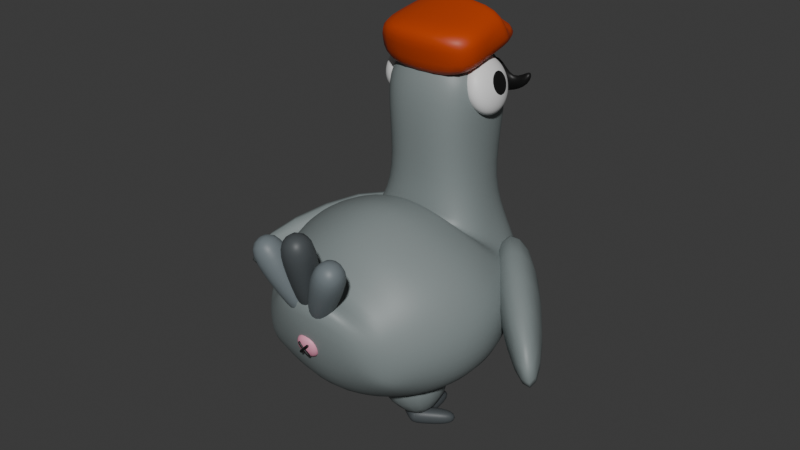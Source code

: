 # Source: kierownik_aprobata.blend  (saved by Blender 4.0.36; exported with 4.5.12 LTS)
import bpy
from mathutils import Matrix  # noqa: F401  (used for matrix-valued properties, if any)

bpy.ops.wm.read_factory_settings(use_empty=True)
scene = bpy.context.scene
scene.name = 'Scene'

# ---- collections
col_collection = bpy.data.collections.new('Collection'); scene.collection.children.link(col_collection)

# ---- materials (node trees are filled in below, after node groups)
mat_material_006 = bpy.data.materials.new('Material.006')
mat_material_006.use_transparent_shadow = False
mat_material_003 = bpy.data.materials.new('Material.003')
mat_material_003.use_transparent_shadow = False
mat_material_001 = bpy.data.materials.new('Material.001')
mat_material_001.use_transparent_shadow = False
mat_material_002 = bpy.data.materials.new('Material.002')
mat_material_002.use_transparent_shadow = False
mat_material_004 = bpy.data.materials.new('Material.004')
mat_material_004.use_transparent_shadow = False
mat_material_005 = bpy.data.materials.new('Material.005')
mat_material_005.use_transparent_shadow = False
mat_material_007 = bpy.data.materials.new('Material.007')
mat_material_007.use_transparent_shadow = False
mat_material = bpy.data.materials.new('Material')
mat_material.use_transparent_shadow = False
mat_material_008 = bpy.data.materials.new('Material.008')
mat_material_008.use_transparent_shadow = False
mat_material_009 = bpy.data.materials.new('Material.009')
mat_material_009.use_transparent_shadow = False
mat_material_010 = bpy.data.materials.new('Material.010')
mat_material_010.use_transparent_shadow = False
mat_material_011 = bpy.data.materials.new('Material.011')
mat_material_011.use_transparent_shadow = False
mat_material_012 = bpy.data.materials.new('Material.012')
mat_material_012.use_transparent_shadow = False
mat_material_013 = bpy.data.materials.new('Material.013')
mat_material_013.use_transparent_shadow = False
mat_material_014 = bpy.data.materials.new('Material.014')
mat_material_014.use_transparent_shadow = False

# ---- material node trees
mat_material_006.use_nodes = True; mat_material_006.node_tree.nodes.clear()
_N = mat_material_006.node_tree.nodes; _L = mat_material_006.node_tree.links
n0 = _N.new('ShaderNodeBsdfPrincipled'); n0.name = 'Principled BSDF'; n0.location = (10, 300)
n0.inputs[0].default_value = (0.06222, 0.113, 0.2355, 1.0)
n0.inputs[3].default_value = 1.45
n1 = _N.new('ShaderNodeOutputMaterial'); n1.name = 'Material Output'; n1.location = (300, 300)
_L.new(n0.outputs[0], n1.inputs[0])
n1.is_active_output = True
mat_material_003.use_nodes = True; mat_material_003.node_tree.nodes.clear()
_N = mat_material_003.node_tree.nodes; _L = mat_material_003.node_tree.links
n0 = _N.new('ShaderNodeBsdfPrincipled'); n0.name = 'Principled BSDF'; n0.location = (10, 300)
n0.inputs[0].default_value = (0.2217, 0.2585, 0.2585, 1.0)
n0.inputs[3].default_value = 1.45
n1 = _N.new('ShaderNodeOutputMaterial'); n1.name = 'Material Output'; n1.location = (300, 300)
_L.new(n0.outputs[0], n1.inputs[0])
n1.is_active_output = True
mat_material_001.use_nodes = True; mat_material_001.node_tree.nodes.clear()
_N = mat_material_001.node_tree.nodes; _L = mat_material_001.node_tree.links
n0 = _N.new('ShaderNodeBsdfPrincipled'); n0.name = 'Principled BSDF'; n0.location = (10, 300)
n0.inputs[3].default_value = 1.45
n1 = _N.new('ShaderNodeOutputMaterial'); n1.name = 'Material Output'; n1.location = (300, 300)
_L.new(n0.outputs[0], n1.inputs[0])
n1.is_active_output = True
mat_material_002.use_nodes = True; mat_material_002.node_tree.nodes.clear()
_N = mat_material_002.node_tree.nodes; _L = mat_material_002.node_tree.links
n0 = _N.new('ShaderNodeBsdfPrincipled'); n0.name = 'Principled BSDF'; n0.location = (10, 300)
n0.inputs[0].default_value = (0.00788, 0.00788, 0.00788, 1.0)
n0.inputs[3].default_value = 1.45
n1 = _N.new('ShaderNodeOutputMaterial'); n1.name = 'Material Output'; n1.location = (300, 300)
_L.new(n0.outputs[0], n1.inputs[0])
n1.is_active_output = True
mat_material_004.use_nodes = True; mat_material_004.node_tree.nodes.clear()
_N = mat_material_004.node_tree.nodes; _L = mat_material_004.node_tree.links
n0 = _N.new('ShaderNodeBsdfPrincipled'); n0.name = 'Principled BSDF'; n0.location = (10, 300)
n0.inputs[0].default_value = (0.06954, 0.07988, 0.08561, 1.0)
n0.inputs[3].default_value = 1.45
n1 = _N.new('ShaderNodeOutputMaterial'); n1.name = 'Material Output'; n1.location = (300, 300)
_L.new(n0.outputs[0], n1.inputs[0])
n1.is_active_output = True
mat_material_005.use_nodes = True; mat_material_005.node_tree.nodes.clear()
_N = mat_material_005.node_tree.nodes; _L = mat_material_005.node_tree.links
n0 = _N.new('ShaderNodeBsdfPrincipled'); n0.name = 'Principled BSDF'; n0.location = (10, 300)
n0.inputs[0].default_value = (0.1635, 0.1942, 0.2088, 1.0)
n0.inputs[3].default_value = 1.45
n1 = _N.new('ShaderNodeOutputMaterial'); n1.name = 'Material Output'; n1.location = (300, 300)
_L.new(n0.outputs[0], n1.inputs[0])
n1.is_active_output = True
mat_material_007.use_nodes = True; mat_material_007.node_tree.nodes.clear()
_N = mat_material_007.node_tree.nodes; _L = mat_material_007.node_tree.links
n0 = _N.new('ShaderNodeBsdfPrincipled'); n0.name = 'Principled BSDF'; n0.location = (10, 300)
n0.inputs[0].default_value = (0.8057, 0.3209, 0.4517, 1.0)
n0.inputs[3].default_value = 1.45
n1 = _N.new('ShaderNodeOutputMaterial'); n1.name = 'Material Output'; n1.location = (300, 300)
_L.new(n0.outputs[0], n1.inputs[0])
n1.is_active_output = True
mat_material.use_nodes = True; mat_material.node_tree.nodes.clear()
_N = mat_material.node_tree.nodes; _L = mat_material.node_tree.links
n0 = _N.new('ShaderNodeBsdfPrincipled'); n0.name = 'Principled BSDF'; n0.location = (10, 300)
n0.inputs[0].default_value = (0.497, 0.04817, 0.0009105, 1.0)
n0.inputs[3].default_value = 1.45
n1 = _N.new('ShaderNodeOutputMaterial'); n1.name = 'Material Output'; n1.location = (300, 300)
_L.new(n0.outputs[0], n1.inputs[0])
n1.is_active_output = True
mat_material_008.use_nodes = True; mat_material_008.node_tree.nodes.clear()
_N = mat_material_008.node_tree.nodes; _L = mat_material_008.node_tree.links
n0 = _N.new('ShaderNodeBsdfPrincipled'); n0.name = 'Principled BSDF'; n0.location = (10, 300)
n0.inputs[0].default_value = (0.06222, 0.113, 0.2355, 1.0)
n0.inputs[3].default_value = 1.45
n1 = _N.new('ShaderNodeOutputMaterial'); n1.name = 'Material Output'; n1.location = (300, 300)
_L.new(n0.outputs[0], n1.inputs[0])
n1.is_active_output = True
mat_material_009.use_nodes = True; mat_material_009.node_tree.nodes.clear()
_N = mat_material_009.node_tree.nodes; _L = mat_material_009.node_tree.links
n0 = _N.new('ShaderNodeBsdfPrincipled'); n0.name = 'Principled BSDF'; n0.location = (10, 300)
n0.inputs[0].default_value = (0.2217, 0.2585, 0.2585, 1.0)
n0.inputs[3].default_value = 1.45
n1 = _N.new('ShaderNodeOutputMaterial'); n1.name = 'Material Output'; n1.location = (300, 300)
_L.new(n0.outputs[0], n1.inputs[0])
n1.is_active_output = True
mat_material_010.use_nodes = True; mat_material_010.node_tree.nodes.clear()
_N = mat_material_010.node_tree.nodes; _L = mat_material_010.node_tree.links
n0 = _N.new('ShaderNodeBsdfPrincipled'); n0.name = 'Principled BSDF'; n0.location = (10, 300)
n0.inputs[3].default_value = 1.45
n1 = _N.new('ShaderNodeOutputMaterial'); n1.name = 'Material Output'; n1.location = (300, 300)
_L.new(n0.outputs[0], n1.inputs[0])
n1.is_active_output = True
mat_material_011.use_nodes = True; mat_material_011.node_tree.nodes.clear()
_N = mat_material_011.node_tree.nodes; _L = mat_material_011.node_tree.links
n0 = _N.new('ShaderNodeBsdfPrincipled'); n0.name = 'Principled BSDF'; n0.location = (10, 300)
n0.inputs[0].default_value = (0.00788, 0.00788, 0.00788, 1.0)
n0.inputs[3].default_value = 1.45
n1 = _N.new('ShaderNodeOutputMaterial'); n1.name = 'Material Output'; n1.location = (300, 300)
_L.new(n0.outputs[0], n1.inputs[0])
n1.is_active_output = True
mat_material_012.use_nodes = True; mat_material_012.node_tree.nodes.clear()
_N = mat_material_012.node_tree.nodes; _L = mat_material_012.node_tree.links
n0 = _N.new('ShaderNodeBsdfPrincipled'); n0.name = 'Principled BSDF'; n0.location = (10, 300)
n0.inputs[0].default_value = (0.06954, 0.07988, 0.08561, 1.0)
n0.inputs[3].default_value = 1.45
n1 = _N.new('ShaderNodeOutputMaterial'); n1.name = 'Material Output'; n1.location = (300, 300)
_L.new(n0.outputs[0], n1.inputs[0])
n1.is_active_output = True
mat_material_013.use_nodes = True; mat_material_013.node_tree.nodes.clear()
_N = mat_material_013.node_tree.nodes; _L = mat_material_013.node_tree.links
n0 = _N.new('ShaderNodeBsdfPrincipled'); n0.name = 'Principled BSDF'; n0.location = (10, 300)
n0.inputs[0].default_value = (0.1635, 0.1942, 0.2088, 1.0)
n0.inputs[3].default_value = 1.45
n1 = _N.new('ShaderNodeOutputMaterial'); n1.name = 'Material Output'; n1.location = (300, 300)
_L.new(n0.outputs[0], n1.inputs[0])
n1.is_active_output = True
mat_material_014.use_nodes = True; mat_material_014.node_tree.nodes.clear()
_N = mat_material_014.node_tree.nodes; _L = mat_material_014.node_tree.links
n0 = _N.new('ShaderNodeBsdfPrincipled'); n0.name = 'Principled BSDF'; n0.location = (10, 300)
n0.inputs[0].default_value = (0.8057, 0.3209, 0.4517, 1.0)
n0.inputs[3].default_value = 1.45
n1 = _N.new('ShaderNodeOutputMaterial'); n1.name = 'Material Output'; n1.location = (300, 300)
_L.new(n0.outputs[0], n1.inputs[0])
n1.is_active_output = True

# ---- world
world_world = bpy.data.worlds.new('World'); scene.world = world_world
world_world.use_nodes = True; world_world.node_tree.nodes.clear()
_N = world_world.node_tree.nodes; _L = world_world.node_tree.links
n0 = _N.new('ShaderNodeOutputWorld'); n0.name = 'World Output'; n0.location = (300, 300)
n1 = _N.new('ShaderNodeBackground'); n1.name = 'Background'; n1.location = (10, 300)
n1.inputs[0].default_value = (0.05088, 0.05088, 0.05088, 1.0)
_L.new(n1.outputs[0], n0.inputs[0])
n0.is_active_output = True
world_world.color = (0.05088, 0.05088, 0.05088)
world_world.use_sun_shadow = False
world_world.sun_shadow_jitter_overblur = 0.0

# ---- meshes
me_cube_001 = bpy.data.meshes.new('Cube.001')
me_cube_001.from_pydata([(-1.209, -0.194, 0.4766), (-1.218, -0.3018, 0.8369), (-0.442, 0.958, 0.5591), (-0.4625, 0.7092, 1.39), (-1.073, -0.3084, 0.4457), (-1.082, -0.4163, 0.806), (-0.1271, 0.6939, 0.4878), (-0.1477, 0.4451, 1.319), (0.253, 0.2341, 1.414), (0.2942, 0.2282, 2.053), (0.2407, 0.6119, 1.35), (0.2684, 0.6439, 2.031), (0.4308, 0.7068, 0.8704), (0.4919, 0.2021, 1.128), (0.6394, -0.2927, 0.463), (0.5943, -0.3573, 1.035), (0.4336, -0.6734, 0.5405), (0.3971, -0.6602, 0.9123), (-0.01207, 0.6639, 1.326), (-0.006555, 0.7002, 2.038), (-0.006598, 0.1354, 1.448), (-0.006555, 0.1516, 2.193), (-0.006555, 0.7596, 0.5961), (-0.006555, 0.09901, 1.342), (-0.006555, -0.3144, 0.1343), (-0.006555, -0.2986, 1.402), (0.004951, -0.8268, 0.5845), (-0.006555, -0.7013, 1.04), (0.6321, -0.03536, 1.091), (0.6542, 0.1918, 0.5313), (-0.006555, 0.2875, 0.1247), (-0.006555, -0.05839, 1.407), (0.1787, 0.695, 2.118), (0.2817, 0.6611, 1.817), (0.2852, 0.4238, 1.383), (0.3133, 0.4367, 2.098), (0.283, 0.207, 1.842), (0.1445, 0.1496, 1.435), (0.5335, 0.3946, 0.9465), (0.2896, 0.115, 1.263), (0.3206, 0.7098, 1.059), (0.3634, 0.206, 1.127), (0.7093, -0.3277, 0.7493), (0.3326, -0.3424, 1.253), (0.5733, 0.1009, 1.109), (0.6836, -0.0453, 0.482), (0.4326, -0.6906, 0.7235), (0.2289, -0.6907, 0.983), (0.4947, -0.538, 0.9831), (0.5149, -0.5176, 0.5067), (0.1262, 0.6556, 1.343), (0.1774, 0.1701, 2.148), (0.2244, 0.7725, 0.7174), (0.3768, -0.2918, 0.2681), (0.2739, -0.7809, 0.611), (-0.03417, -0.5806, 0.2719), (-0.006555, -0.5037, 1.293), (0.01647, -0.9068, 1.151), (-0.006555, -0.01665, 0.1199), (-0.006555, 0.1039, 1.211), (-0.006555, -0.1569, 1.428), (-0.006555, 0.4234, 2.318), (-0.006555, 0.7775, 0.918), (-0.006555, 0.08728, 1.885), (-0.006555, 0.7719, 1.84), (0.642, -0.1873, 1.068), (0.548, 0.5362, 0.7355), (-0.006555, 0.6284, 0.351), (-0.006555, 0.02981, 1.378), (0.358, -0.07141, 1.287), (0.7407, 0.07527, 0.8175), (0.3754, 0.2778, 0.2756), (0.1601, 0.7592, 1.826), (0.3245, 0.4347, 1.831), (0.1679, 0.7814, 0.9811), (0.3955, 0.3968, 1.037), (0.5934, -0.5348, 0.7296), (0.4, -0.01533, 0.2718), (0.7625, -0.1207, 0.7786), (0.2245, -0.8743, 1.135), (0.2945, -0.5423, 0.3568), (0.2759, -0.528, 1.171), (0.2127, 0.1198, 1.181), (0.3607, -0.1922, 1.284), (0.1755, 0.4317, 2.264), (0.1612, 0.1053, 1.866), (0.3312, 0.03542, 1.278), (0.647, 0.2557, 0.8694), (0.3006, 0.6298, 0.4955), (-0.2662, 0.2341, 1.414), (-0.3073, 0.2282, 2.053), (-0.2539, 0.6119, 1.35), (-0.2815, 0.6439, 2.031), (-0.4439, 0.7068, 0.8704), (-0.505, 0.2021, 1.128), (-0.6525, -0.2927, 0.463), (-0.6074, -0.3573, 1.035), (-0.4467, -0.6734, 0.5405), (-0.4102, -0.6602, 0.9123), (-0.6452, -0.03536, 1.091), (-0.6673, 0.1918, 0.5313), (-0.1918, 0.695, 2.118), (-0.2948, 0.6611, 1.817), (-0.2984, 0.4238, 1.383), (-0.3264, 0.4367, 2.098), (-0.2961, 0.207, 1.842), (-0.1577, 0.1496, 1.435), (-0.5466, 0.3946, 0.9465), (-0.3027, 0.115, 1.263), (-0.3337, 0.7098, 1.059), (-0.3765, 0.206, 1.127), (-0.7224, -0.3277, 0.7493), (-0.3457, -0.3424, 1.253), (-0.5864, 0.1009, 1.109), (-0.6967, -0.0453, 0.482), (-0.4458, -0.6906, 0.7235), (-0.242, -0.6907, 0.983), (-0.5078, -0.538, 0.9831), (-0.5556, -0.5291, 0.4807), (-0.1448, 0.6921, 1.327), (-0.1905, 0.1701, 2.148), (-0.2375, 0.7725, 0.7174), (-0.3899, -0.2918, 0.2681), (-0.264, -0.7809, 0.611), (-0.6551, -0.1873, 1.068), (-0.5611, 0.5362, 0.7355), (-0.3711, -0.07141, 1.287), (-0.7538, 0.07527, 0.8175), (-0.3885, 0.2778, 0.2756), (-0.1732, 0.7592, 1.826), (-0.3376, 0.4347, 1.831), (-0.181, 0.7814, 0.9811), (-0.4086, 0.3968, 1.037), (-0.6065, -0.5348, 0.7296), (-0.4132, -0.01533, 0.2718), (-0.7756, -0.1207, 0.7786), (-0.1916, -0.8743, 1.135), (-0.3628, -0.5423, 0.3568), (-0.289, -0.528, 1.171), (-0.2259, 0.1198, 1.181), (-0.3738, -0.1922, 1.284), (-0.1886, 0.4317, 2.264), (-0.1743, 0.1053, 1.866), (-0.3443, 0.03542, 1.278), (-0.6601, 0.2557, 0.8694), (-0.3137, 0.6298, 0.4955), (0.3184, 0.5766, 2.027), (0.3594, 0.5093, 2.0), (0.3412, 0.5617, 1.964), (0.3121, 0.5945, 1.935), (0.2763, 0.6028, 1.916), (0.2394, 0.5853, 1.911), (0.2069, 0.5446, 1.92), (0.1839, 0.487, 1.941), (0.371, 0.4838, 1.975), (0.3627, 0.5146, 1.918), (0.3401, 0.533, 1.875), (0.3066, 0.5362, 1.851), (0.2674, 0.5238, 1.85), (0.2283, 0.4975, 1.873), (0.1955, 0.4615, 1.916), (0.3787, 0.4478, 1.965), (0.3769, 0.448, 1.901), (0.3587, 0.446, 1.852), (0.3267, 0.4421, 1.826), (0.286, 0.4368, 1.828), (0.2426, 0.4309, 1.856), (0.2032, 0.4255, 1.907), (0.3804, 0.4108, 1.974), (0.3801, 0.3798, 1.917), (0.3629, 0.3568, 1.873), (0.3313, 0.3455, 1.849), (0.2902, 0.3476, 1.849), (0.2458, 0.3627, 1.872), (0.2049, 0.3885, 1.915), (0.3758, 0.3829, 1.999), (0.3715, 0.3281, 1.963), (0.3516, 0.2893, 1.933), (0.3191, 0.2725, 1.914), (0.2789, 0.2801, 1.909), (0.2372, 0.311, 1.918), (0.2003, 0.3606, 1.94), (0.3659, 0.3714, 2.032), (0.3533, 0.3069, 2.025), (0.3279, 0.2616, 2.015), (0.2934, 0.2425, 2.002), (0.2552, 0.2524, 1.99), (0.219, 0.2898, 1.98), (0.1904, 0.3491, 1.974), (0.3535, 0.3795, 2.066), (0.3305, 0.3219, 2.088), (0.298, 0.2812, 2.097), (0.2611, 0.2636, 2.091), (0.2253, 0.2719, 2.072), (0.1962, 0.3048, 2.043), (0.1781, 0.3572, 2.008), (0.3637, 0.4453, 2.035), (0.342, 0.405, 2.092), (0.3091, 0.3689, 2.134), (0.27, 0.3427, 2.157), (0.2308, 0.3302, 2.157), (0.1974, 0.3334, 2.133), (0.1748, 0.3518, 2.089), (0.1665, 0.3826, 2.033), (0.1737, 0.4212, 1.972), (0.3342, 0.441, 2.101), (0.2948, 0.4355, 2.152), (0.2514, 0.4297, 2.18), (0.2107, 0.4244, 2.181), (0.1787, 0.4204, 2.155), (0.1605, 0.4184, 2.107), (0.1588, 0.4187, 2.042), (0.3325, 0.4779, 2.092), (0.2916, 0.5038, 2.135), (0.2472, 0.5189, 2.158), (0.2061, 0.5209, 2.158), (0.1745, 0.5096, 2.134), (0.1573, 0.4867, 2.09), (0.157, 0.4556, 2.034), (0.3372, 0.5059, 2.067), (0.3002, 0.5554, 2.09), (0.2585, 0.5864, 2.099), (0.2183, 0.594, 2.094), (0.1858, 0.5771, 2.075), (0.1659, 0.5384, 2.045), (0.1617, 0.4836, 2.009), (0.347, 0.5174, 2.034), (0.2822, 0.6141, 2.017), (0.244, 0.6239, 2.005), (0.2095, 0.6048, 1.993), (0.1841, 0.5595, 1.982), (0.1715, 0.4951, 1.975), (-0.3275, 0.5794, 2.022), (-0.3709, 0.5138, 1.993), (-0.348, 0.5644, 1.957), (-0.3149, 0.595, 1.929), (-0.2768, 0.601, 1.911), (-0.2395, 0.5814, 1.908), (-0.2085, 0.5393, 1.919), (-0.1887, 0.4811, 1.943), (-0.3825, 0.4885, 1.967), (-0.3694, 0.5176, 1.91), (-0.3429, 0.5339, 1.866), (-0.3071, 0.5349, 1.844), (-0.2674, 0.5203, 1.846), (-0.2299, 0.4926, 1.872), (-0.2003, 0.4558, 1.918), (-0.3915, 0.4527, 1.958), (-0.386, 0.4516, 1.892), (-0.3646, 0.4476, 1.844), (-0.3306, 0.4415, 1.819), (-0.2891, 0.4341, 1.823), (-0.2465, 0.4265, 1.854), (-0.2092, 0.42, 1.908), (-0.3954, 0.4162, 1.968), (-0.3933, 0.384, 1.91), (-0.3741, 0.3593, 1.867), (-0.3409, 0.3459, 1.844), (-0.2987, 0.3458, 1.846), (-0.2538, 0.3589, 1.872), (-0.2132, 0.3834, 1.918), (-0.3933, 0.3885, 1.994), (-0.3894, 0.333, 1.958), (-0.369, 0.2926, 1.929), (-0.3354, 0.2737, 1.912), (-0.2935, 0.2791, 1.909), (-0.2499, 0.3079, 1.92), (-0.2111, 0.3558, 1.944), (-0.3857, 0.3773, 2.029), (-0.3752, 0.3121, 2.023), (-0.3506, 0.2654, 2.015), (-0.3154, 0.2443, 2.004), (-0.2751, 0.2519, 1.994), (-0.2358, 0.2871, 1.985), (-0.2034, 0.3446, 1.979), (-0.3746, 0.3854, 2.064), (-0.3547, 0.3271, 2.088), (-0.3238, 0.285, 2.1), (-0.2864, 0.2655, 2.096), (-0.2483, 0.2715, 2.079), (-0.2153, 0.3021, 2.05), (-0.1923, 0.3527, 2.014), (-0.3802, 0.4509, 2.031), (-0.363, 0.4107, 2.09), (-0.3333, 0.3739, 2.136), (-0.2958, 0.3461, 2.162), (-0.2561, 0.3316, 2.164), (-0.2203, 0.3326, 2.141), (-0.1939, 0.3488, 2.098), (-0.1807, 0.378, 2.04), (-0.183, 0.4155, 1.977), (-0.354, 0.4464, 2.099), (-0.3167, 0.4399, 2.153), (-0.2741, 0.4324, 2.184), (-0.2327, 0.425, 2.188), (-0.1987, 0.4188, 2.164), (-0.1773, 0.4149, 2.115), (-0.1718, 0.4137, 2.049), (-0.35, 0.483, 2.09), (-0.3094, 0.5075, 2.136), (-0.2646, 0.5207, 2.161), (-0.2223, 0.5206, 2.163), (-0.1891, 0.5071, 2.141), (-0.17, 0.4825, 2.097), (-0.1678, 0.4503, 2.04), (-0.3522, 0.5106, 2.064), (-0.3134, 0.5585, 2.088), (-0.2697, 0.5874, 2.099), (-0.2279, 0.5927, 2.096), (-0.1942, 0.5738, 2.078), (-0.1739, 0.5335, 2.05), (-0.1699, 0.4779, 2.014), (-0.3598, 0.5219, 2.028), (-0.2881, 0.6146, 2.014), (-0.2478, 0.6222, 2.003), (-0.2127, 0.601, 1.993), (-0.188, 0.5543, 1.984), (-0.1776, 0.4892, 1.979), (-0.1705, 0.5798, 1.815), (-0.1705, 0.5798, 2.15), (-0.06822, 0.9149, 1.917), (-0.06822, 0.9149, 2.047), (0.1645, 0.5798, 1.815), (0.1645, 0.5798, 2.15), (0.06222, 0.9149, 1.917), (0.06222, 0.9149, 2.047), (-0.05885, -0.823, 0.9286), (-0.0987, -0.9252, 1.2), (-0.05885, -0.706, 0.955), (-0.0987, -0.7305, 1.244), (0.06111, -0.823, 0.9286), (0.101, -0.9252, 1.2), (0.06111, -0.706, 0.955), (0.101, -0.7305, 1.244), (-0.1121, -0.9999, 1.47), (-0.1121, -0.779, 1.52), (0.1144, -0.779, 1.52), (0.1144, -0.9999, 1.47), (-0.02813, -0.823, 0.9191), (0.05787, -0.9252, 1.179), (-0.01627, -0.706, 0.9427), (0.0776, -0.7305, 1.219), (0.0791, -0.823, 0.8653), (0.2364, -0.9252, 1.09), (0.09095, -0.706, 0.889), (0.2561, -0.7305, 1.129), (0.1669, -0.9999, 1.427), (0.1892, -0.779, 1.471), (0.3917, -0.779, 1.37), (0.3693, -0.9999, 1.325), (0.03765, -0.823, 0.9191), (-0.04835, -0.9252, 1.179), (0.02579, -0.706, 0.9427), (-0.06809, -0.7305, 1.219), (-0.06958, -0.823, 0.8653), (-0.2268, -0.9252, 1.09), (-0.08143, -0.706, 0.889), (-0.2466, -0.7305, 1.129), (-0.1573, -0.9999, 1.427), (-0.1797, -0.779, 1.471), (-0.3822, -0.779, 1.37), (-0.3598, -0.9999, 1.325), (-0.6049, -0.5221, 0.5448), (-0.6034, 0.2588, 0.5545), (-0.3963, -0.2278, 0.008462), (-0.3959, -0.02543, 0.01098), (0.1667, -0.5221, 0.4237), (0.1682, 0.2588, 0.4334), (-0.1963, -0.2278, -0.02293), (-0.1959, -0.02543, -0.02041), (-0.2723, -0.2271, 0.0401), (-0.2116, -0.1362, 0.07176), (-0.3667, -0.1636, 0.03879), (-0.3061, -0.07274, 0.07045), (-0.2536, -0.2015, -0.06917), (-0.1929, -0.1106, -0.0375), (-0.348, -0.1381, -0.07048), (-0.2873, -0.04716, -0.03881), (-0.4738, 0.03279, 0.05731), (-0.5251, -0.04409, 0.03053), (-0.5093, -0.02246, -0.06189), (-0.458, 0.05442, -0.03511), (-0.3367, -0.194, -0.05624), (-0.3367, -0.194, 0.05753), (-0.3367, -0.08025, -0.05624), (-0.3367, -0.08025, 0.05753), (-0.2229, -0.194, -0.05624), (-0.2229, -0.194, 0.05753), (-0.2229, -0.08025, -0.05624), (-0.2229, -0.08025, 0.05753), (-0.3279, 0.1834, 0.04876), (-0.3279, 0.1834, -0.04747), (-0.2317, 0.1834, -0.04747), (-0.2317, 0.1834, 0.04876), (-0.3583, -0.1194, -0.05624), (-0.3583, -0.1194, 0.05753), (-0.2621, -0.05867, -0.05624), (-0.2621, -0.05867, 0.05753), (-0.2976, -0.2156, -0.05624), (-0.2976, -0.2156, 0.05753), (-0.2014, -0.1549, -0.05624), (-0.2014, -0.1549, 0.05753), (-0.08973, 0.03968, 0.04876), (-0.08973, 0.03968, -0.04747), (-0.03839, -0.0417, -0.04747), (-0.03839, -0.0417, 0.04876), (0.2429, -0.2271, 0.0401), (0.3035, -0.1362, 0.07176), (0.1485, -0.1636, 0.03879), (0.2091, -0.07274, 0.07045), (0.2616, -0.2015, -0.06917), (0.3223, -0.1106, -0.0375), (0.1672, -0.1381, -0.07048), (0.2278, -0.04716, -0.03881), (0.04139, 0.03279, 0.05731), (-0.009914, -0.04409, 0.03053), (0.005908, -0.02246, -0.06189), (0.05721, 0.05442, -0.03511), (0.1785, -0.194, -0.05624), (0.1785, -0.194, 0.05753), (0.1785, -0.08025, -0.05624), (0.1785, -0.08025, 0.05753), (0.2922, -0.194, -0.05624), (0.2922, -0.194, 0.05753), (0.2922, -0.08025, -0.05624), (0.2922, -0.08025, 0.05753), (0.1872, 0.1834, 0.04876), (0.1872, 0.1834, -0.04747), (0.2835, 0.1834, -0.04747), (0.2835, 0.1834, 0.04876), (0.1569, -0.1194, -0.05624), (0.1569, -0.1194, 0.05753), (0.2531, -0.05867, -0.05624), (0.2531, -0.05867, 0.05753), (0.2176, -0.2156, -0.05624), (0.2176, -0.2156, 0.05753), (0.3138, -0.1549, -0.05624), (0.3138, -0.1549, 0.05753), (0.4254, 0.03968, 0.04876), (0.4254, 0.03968, -0.04747), (0.4768, -0.0417, -0.04747), (0.4768, -0.0417, 0.04876), (-0.2152, -0.5221, 0.4017), (-0.2172, 0.2588, 0.4113), (0.1699, -0.2278, -0.02602), (0.1694, -0.02543, -0.02353), (0.5493, -0.5221, 0.5616), (0.5473, 0.2588, 0.5712), (0.368, -0.2278, 0.01542), (0.3675, -0.02543, 0.01792), (-0.04156, -0.8608, 0.7785), (-0.02747, -0.8621, 0.7914), (-0.04156, -0.8424, 0.7804), (-0.02747, -0.8438, 0.7933), (0.03108, -0.8523, 0.7001), (0.04517, -0.8537, 0.713), (0.03108, -0.834, 0.7021), (0.04517, -0.8354, 0.715), (0.01655, -0.8399, 0.7173), (0.002027, -0.8415, 0.733), (-0.0125, -0.8432, 0.7486), (-0.02703, -0.8449, 0.7643), (-0.01294, -0.8463, 0.7772), (0.00159, -0.8446, 0.7615), (0.01612, -0.8429, 0.7459), (0.03064, -0.8412, 0.7302), (-0.02703, -0.8633, 0.7623), (-0.0125, -0.8616, 0.7467), (0.002027, -0.8599, 0.731), (0.01655, -0.8582, 0.7153), (0.03064, -0.8596, 0.7282), (0.01612, -0.8613, 0.7439), (0.00159, -0.863, 0.7596), (-0.01294, -0.8647, 0.7752), (0.04517, -0.8585, 0.7787), (0.03108, -0.8599, 0.7916), (0.04517, -0.8402, 0.7807), (0.03108, -0.8416, 0.7936), (-0.02747, -0.8501, 0.7003), (-0.04156, -0.8515, 0.7132), (-0.02747, -0.8317, 0.7023), (-0.04156, -0.8331, 0.7152), (-0.01294, -0.8399, 0.7173), (0.00159, -0.8415, 0.733), (0.01612, -0.8432, 0.7486), (0.03064, -0.8449, 0.7643), (0.01655, -0.8463, 0.7772), (0.002027, -0.8446, 0.7615), (-0.0125, -0.8429, 0.7459), (-0.02703, -0.8412, 0.7302), (0.03064, -0.8633, 0.7623), (0.01612, -0.8616, 0.7467), (0.00159, -0.8599, 0.731), (-0.01294, -0.8582, 0.7153), (-0.02703, -0.8596, 0.7282), (-0.0125, -0.8613, 0.7439), (0.002027, -0.863, 0.7596), (0.01655, -0.8647, 0.7752), (-0.08794, -0.8343, 0.6553), (-0.08794, -0.88, 0.8285), (-0.08794, -0.7466, 0.6785), (-0.08794, -0.7923, 0.8516), (0.09112, -0.8343, 0.6553), (0.09112, -0.88, 0.8285), (0.09112, -0.7466, 0.6785), (0.09112, -0.7923, 0.8516), (1.223, -0.194, 0.4766), (1.232, -0.3018, 0.8369), (0.4559, 0.958, 0.5591), (0.4764, 0.7092, 1.39), (1.087, -0.3084, 0.4457), (1.095, -0.4163, 0.806), (0.1411, 0.6939, 0.4878), (0.1616, 0.4451, 1.319), (-0.1404, 0.6355, 1.995), (-0.1404, 0.6355, 2.111), (-0.1404, 0.7492, 1.995), (-0.1404, 0.7492, 2.111), (0.1252, 0.6355, 1.995), (0.1252, 0.6355, 2.111), (0.1252, 0.7492, 1.995), (0.1252, 0.7492, 2.111), (-0.007578, 0.7597, 2.026), (-0.007578, 0.7597, 2.162), (-0.007578, 0.625, 2.026), (-0.007578, 0.625, 2.162), (0.1144, -0.9999, 1.47), (-0.1168, -0.9999, 1.47)], [], [(0, 1, 3, 2), (2, 3, 7, 6), (6, 7, 5, 4), (4, 5, 1, 0), (2, 6, 4, 0), (7, 3, 1, 5), (18, 64, 72, 50), (64, 19, 32, 72), (72, 32, 11, 33), (50, 72, 33, 10), (10, 33, 73, 34), (33, 11, 35, 73), (73, 35, 9, 36), (34, 73, 36, 8), (18, 50, 74, 62), (50, 10, 40, 74), (74, 40, 12, 52), (62, 74, 52, 22), (10, 34, 75, 40), (34, 8, 41, 75), (75, 41, 13, 38), (40, 75, 38, 12), (14, 42, 76, 49), (42, 15, 48, 76), (76, 48, 17, 46), (49, 76, 46, 16), (30, 71, 77, 58), (71, 29, 45, 77), (77, 45, 14, 53), (58, 77, 53, 24), (29, 70, 78, 45), (70, 28, 65, 78), (78, 65, 15, 42), (45, 78, 42, 14), (26, 54, 79, 57), (54, 16, 46, 79), (79, 46, 17, 47), (57, 79, 47, 27), (24, 53, 80, 55), (53, 14, 49, 80), (80, 49, 16, 54), (55, 80, 54, 26), (15, 43, 81, 48), (43, 25, 56, 81), (81, 56, 27, 47), (48, 81, 47, 17), (8, 37, 82, 41), (37, 20, 59, 82), (82, 59, 23, 39), (41, 82, 39, 13), (28, 69, 83, 65), (69, 31, 60, 83), (83, 60, 25, 43), (65, 83, 43, 15), (11, 32, 84, 35), (32, 19, 61, 84), (84, 61, 21, 51), (35, 84, 51, 9), (8, 36, 85, 37), (36, 9, 51, 85), (85, 51, 21, 63), (37, 85, 63, 20), (13, 39, 86, 44), (39, 23, 68, 86), (86, 68, 31, 69), (44, 86, 69, 28), (12, 38, 87, 66), (38, 13, 44, 87), (87, 44, 28, 70), (66, 87, 70, 29), (22, 52, 88, 67), (52, 12, 66, 88), (88, 66, 29, 71), (67, 88, 71, 30), (18, 119, 129, 64), (64, 129, 101, 19), (129, 102, 92, 101), (119, 91, 102, 129), (91, 103, 130, 102), (102, 130, 104, 92), (130, 105, 90, 104), (103, 89, 105, 130), (18, 62, 131, 119), (119, 131, 109, 91), (131, 121, 93, 109), (62, 22, 121, 131), (91, 109, 132, 103), (103, 132, 110, 89), (132, 107, 94, 110), (109, 93, 107, 132), (95, 118, 133, 111), (111, 133, 117, 96), (133, 115, 98, 117), (118, 97, 115, 133), (30, 58, 134, 128), (128, 134, 114, 100), (134, 122, 95, 114), (58, 24, 122, 134), (100, 114, 135, 127), (127, 135, 124, 99), (135, 111, 96, 124), (114, 95, 111, 135), (26, 57, 136, 123), (123, 136, 115, 97), (136, 116, 98, 115), (57, 27, 116, 136), (24, 55, 137, 122), (122, 137, 118, 95), (137, 123, 97, 118), (55, 26, 123, 137), (96, 117, 138, 112), (112, 138, 56, 25), (138, 116, 27, 56), (117, 98, 116, 138), (89, 110, 139, 106), (106, 139, 59, 20), (139, 108, 23, 59), (110, 94, 108, 139), (99, 124, 140, 126), (126, 140, 60, 31), (140, 112, 25, 60), (124, 96, 112, 140), (92, 104, 141, 101), (101, 141, 61, 19), (141, 120, 21, 61), (104, 90, 120, 141), (89, 106, 142, 105), (105, 142, 120, 90), (142, 63, 21, 120), (106, 20, 63, 142), (94, 113, 143, 108), (108, 143, 68, 23), (143, 126, 31, 68), (113, 99, 126, 143), (93, 125, 144, 107), (107, 144, 113, 94), (144, 127, 99, 113), (125, 100, 127, 144), (22, 67, 145, 121), (121, 145, 125, 93), (145, 128, 100, 125), (67, 30, 128, 145), (228, 227, 149, 150), (146, 226, 147, 148), (231, 230, 152, 153), (229, 228, 150, 151), (227, 146, 148, 149), (226, 196, 147), (204, 231, 153), (230, 229, 151, 152), (153, 152, 159, 160), (151, 150, 157, 158), (149, 148, 155, 156), (147, 196, 154), (204, 153, 160), (152, 151, 158, 159), (150, 149, 156, 157), (148, 147, 154, 155), (154, 196, 161), (204, 160, 167), (159, 158, 165, 166), (157, 156, 163, 164), (155, 154, 161, 162), (160, 159, 166, 167), (158, 157, 164, 165), (156, 155, 162, 163), (166, 165, 172, 173), (164, 163, 170, 171), (162, 161, 168, 169), (167, 166, 173, 174), (165, 164, 171, 172), (163, 162, 169, 170), (161, 196, 168), (204, 167, 174), (174, 173, 180, 181), (172, 171, 178, 179), (170, 169, 176, 177), (168, 196, 175), (204, 174, 181), (173, 172, 179, 180), (171, 170, 177, 178), (169, 168, 175, 176), (179, 178, 185, 186), (177, 176, 183, 184), (175, 196, 182), (204, 181, 188), (180, 179, 186, 187), (178, 177, 184, 185), (176, 175, 182, 183), (181, 180, 187, 188), (204, 188, 195), (187, 186, 193, 194), (185, 184, 191, 192), (183, 182, 189, 190), (188, 187, 194, 195), (186, 185, 192, 193), (184, 183, 190, 191), (182, 196, 189), (192, 191, 199, 200), (190, 189, 197, 198), (195, 194, 202, 203), (193, 192, 200, 201), (191, 190, 198, 199), (189, 196, 197), (204, 195, 203), (194, 193, 201, 202), (203, 202, 210, 211), (201, 200, 208, 209), (199, 198, 206, 207), (197, 196, 205), (204, 203, 211), (202, 201, 209, 210), (200, 199, 207, 208), (198, 197, 205, 206), (207, 206, 213, 214), (205, 196, 212), (204, 211, 218), (210, 209, 216, 217), (208, 207, 214, 215), (206, 205, 212, 213), (211, 210, 217, 218), (209, 208, 215, 216), (204, 218, 225), (217, 216, 223, 224), (215, 214, 221, 222), (213, 212, 219, 220), (218, 217, 224, 225), (216, 215, 222, 223), (214, 213, 220, 221), (212, 196, 219), (220, 219, 226, 146), (225, 224, 230, 231), (223, 222, 228, 229), (221, 220, 146, 227), (219, 196, 226), (204, 225, 231), (224, 223, 229, 230), (222, 221, 227, 228), (314, 313, 235, 236), (232, 312, 233, 234), (317, 316, 238, 239), (315, 314, 236, 237), (313, 232, 234, 235), (312, 282, 233), (290, 317, 239), (316, 315, 237, 238), (239, 238, 245, 246), (237, 236, 243, 244), (235, 234, 241, 242), (233, 282, 240), (290, 239, 246), (238, 237, 244, 245), (236, 235, 242, 243), (234, 233, 240, 241), (240, 282, 247), (290, 246, 253), (245, 244, 251, 252), (243, 242, 249, 250), (241, 240, 247, 248), (246, 245, 252, 253), (244, 243, 250, 251), (242, 241, 248, 249), (252, 251, 258, 259), (250, 249, 256, 257), (248, 247, 254, 255), (253, 252, 259, 260), (251, 250, 257, 258), (249, 248, 255, 256), (247, 282, 254), (290, 253, 260), (260, 259, 266, 267), (258, 257, 264, 265), (256, 255, 262, 263), (254, 282, 261), (290, 260, 267), (259, 258, 265, 266), (257, 256, 263, 264), (255, 254, 261, 262), (265, 264, 271, 272), (263, 262, 269, 270), (261, 282, 268), (290, 267, 274), (266, 265, 272, 273), (264, 263, 270, 271), (262, 261, 268, 269), (267, 266, 273, 274), (290, 274, 281), (273, 272, 279, 280), (271, 270, 277, 278), (269, 268, 275, 276), (274, 273, 280, 281), (272, 271, 278, 279), (270, 269, 276, 277), (268, 282, 275), (278, 277, 285, 286), (276, 275, 283, 284), (281, 280, 288, 289), (279, 278, 286, 287), (277, 276, 284, 285), (275, 282, 283), (290, 281, 289), (280, 279, 287, 288), (289, 288, 296, 297), (287, 286, 294, 295), (285, 284, 292, 293), (283, 282, 291), (290, 289, 297), (288, 287, 295, 296), (286, 285, 293, 294), (284, 283, 291, 292), (293, 292, 299, 300), (291, 282, 298), (290, 297, 304), (296, 295, 302, 303), (294, 293, 300, 301), (292, 291, 298, 299), (297, 296, 303, 304), (295, 294, 301, 302), (290, 304, 311), (303, 302, 309, 310), (301, 300, 307, 308), (299, 298, 305, 306), (304, 303, 310, 311), (302, 301, 308, 309), (300, 299, 306, 307), (298, 282, 305), (306, 305, 312, 232), (311, 310, 316, 317), (309, 308, 314, 315), (307, 306, 232, 313), (305, 282, 312), (290, 311, 317), (310, 309, 315, 316), (308, 307, 313, 314), (318, 319, 321, 320), (320, 321, 325, 324), (324, 325, 323, 322), (322, 323, 319, 318), (320, 324, 322, 318), (325, 321, 319, 323), (326, 327, 329, 328), (328, 329, 333, 332), (332, 333, 331, 330), (330, 331, 327, 326), (328, 332, 330, 326), (329, 327, 334, 335), (336, 335, 334, 337), (327, 331, 337, 334), (333, 329, 335, 336), (331, 333, 336, 337), (338, 339, 341, 340), (340, 341, 345, 344), (344, 345, 343, 342), (342, 343, 339, 338), (340, 344, 342, 338), (341, 339, 346, 347), (348, 347, 346, 349), (339, 343, 349, 346), (345, 341, 347, 348), (343, 345, 348, 349), (350, 351, 353, 352), (352, 353, 357, 356), (356, 357, 355, 354), (354, 355, 351, 350), (352, 356, 354, 350), (353, 351, 358, 359), (360, 359, 358, 361), (351, 355, 361, 358), (357, 353, 359, 360), (355, 357, 360, 361), (362, 363, 365, 364), (364, 365, 369, 368), (368, 369, 367, 366), (366, 367, 363, 362), (364, 368, 366, 362), (369, 365, 363, 367), (370, 371, 373, 372), (373, 377, 381, 378), (376, 377, 375, 374), (374, 375, 371, 370), (372, 376, 374, 370), (377, 373, 371, 375), (379, 378, 381, 380), (372, 373, 378, 379), (377, 376, 380, 381), (376, 372, 379, 380), (382, 383, 385, 384), (385, 389, 393, 390), (388, 389, 387, 386), (386, 387, 383, 382), (384, 388, 386, 382), (389, 385, 383, 387), (391, 390, 393, 392), (384, 385, 390, 391), (389, 388, 392, 393), (388, 384, 391, 392), (394, 395, 397, 396), (397, 401, 405, 402), (400, 401, 399, 398), (398, 399, 395, 394), (396, 400, 398, 394), (401, 397, 395, 399), (403, 402, 405, 404), (396, 397, 402, 403), (401, 400, 404, 405), (400, 396, 403, 404), (406, 407, 409, 408), (409, 413, 417, 414), (412, 413, 411, 410), (410, 411, 407, 406), (408, 412, 410, 406), (413, 409, 407, 411), (415, 414, 417, 416), (408, 409, 414, 415), (413, 412, 416, 417), (412, 408, 415, 416), (418, 419, 421, 420), (421, 425, 429, 426), (424, 425, 423, 422), (422, 423, 419, 418), (420, 424, 422, 418), (425, 421, 419, 423), (427, 426, 429, 428), (420, 421, 426, 427), (425, 424, 428, 429), (424, 420, 427, 428), (430, 431, 433, 432), (433, 437, 441, 438), (436, 437, 435, 434), (434, 435, 431, 430), (432, 436, 434, 430), (437, 433, 431, 435), (439, 438, 441, 440), (432, 433, 438, 439), (437, 436, 440, 441), (436, 432, 439, 440), (442, 443, 445, 444), (444, 445, 449, 448), (448, 449, 447, 446), (446, 447, 443, 442), (444, 448, 446, 442), (449, 445, 443, 447), (450, 451, 453, 452), (458, 465, 457, 456), (456, 457, 455, 454), (466, 473, 451, 450), (458, 456, 454, 469), (462, 453, 451, 473), (457, 465, 470, 455), (465, 464, 471, 470), (464, 463, 472, 471), (463, 462, 473, 472), (452, 461, 466, 450), (461, 460, 467, 466), (460, 459, 468, 467), (459, 458, 469, 468), (454, 455, 470, 469), (469, 470, 471, 468), (468, 471, 472, 467), (467, 472, 473, 466), (452, 453, 462, 461), (461, 462, 463, 460), (460, 463, 464, 459), (459, 464, 465, 458), (474, 475, 477, 476), (482, 489, 481, 480), (480, 481, 479, 478), (490, 497, 475, 474), (482, 480, 478, 493), (486, 477, 475, 497), (481, 489, 494, 479), (489, 488, 495, 494), (488, 487, 496, 495), (487, 486, 497, 496), (476, 485, 490, 474), (485, 484, 491, 490), (484, 483, 492, 491), (483, 482, 493, 492), (478, 479, 494, 493), (493, 494, 495, 492), (492, 495, 496, 491), (491, 496, 497, 490), (476, 477, 486, 485), (485, 486, 487, 484), (484, 487, 488, 483), (483, 488, 489, 482), (498, 499, 501, 500), (500, 501, 505, 504), (504, 505, 503, 502), (502, 503, 499, 498), (500, 504, 502, 498), (505, 501, 499, 503), (506, 507, 509, 508), (508, 509, 513, 512), (512, 513, 511, 510), (510, 511, 507, 506), (508, 512, 510, 506), (513, 509, 507, 511), (514, 515, 517, 516), (522, 523, 521, 520), (520, 521, 519, 518), (524, 525, 515, 514), (522, 520, 518, 524), (523, 517, 515, 525), (521, 523, 525, 519), (516, 522, 524, 514), (518, 519, 525, 524), (516, 517, 523, 522)])
me_cube_001.polygons.foreach_set('use_smooth', [True] * 508)
me_cube_001.polygons.foreach_set('material_index', [1, 1, 1, 1, 1, 1, 1, 1, 1, 1, 1, 1, 1, 1, 1, 1, 1, 1, 1, 1, 1, 1, 1, 1, 1, 1, 1, 1, 1, 1, 1, 1, 1, 1, 1, 1, 1, 1, 1, 1, 1, 1, 1, 1, 1, 1, 1, 1, 1, 1, 1, 1, 1, 1, 1, 1, 1, 1, 1, 1, 1, 1, 1, 1, 1, 1, 1, 1, 1, 1, 1, 1, 1, 1, 1, 1, 1, 1, 1, 1, 1, 1, 1, 1, 1, 1, 1, 1, 1, 1, 1, 1, 1, 1, 1, 1, 1, 1, 1, 1, 1, 1, 1, 1, 1, 1, 1, 1, 1, 1, 1, 1, 1, 1, 1, 1, 1, 1, 1, 1, 1, 1, 1, 1, 1, 1, 1, 1, 1, 1, 1, 1, 1, 1, 1, 1, 1, 1, 1, 1, 1, 1, 2, 2, 2, 2, 2, 3, 2, 2, 2, 2, 2, 3, 2, 2, 2, 2, 3, 2, 2, 2, 2, 2, 2, 2, 2, 2, 2, 2, 2, 2, 3, 2, 2, 2, 2, 3, 2, 2, 2, 2, 2, 2, 3, 2, 2, 2, 2, 2, 2, 2, 2, 2, 2, 2, 2, 3, 2, 2, 2, 2, 2, 3, 2, 2, 2, 2, 2, 3, 2, 2, 2, 2, 2, 3, 2, 2, 2, 2, 2, 2, 2, 2, 2, 2, 2, 2, 2, 3, 2, 2, 2, 2, 3, 2, 2, 2, 2, 2, 2, 2, 2, 3, 2, 2, 2, 2, 2, 3, 2, 2, 2, 2, 3, 2, 2, 2, 2, 2, 2, 2, 2, 2, 2, 2, 2, 2, 3, 2, 2, 2, 2, 3, 2, 2, 2, 2, 2, 2, 3, 2, 2, 2, 2, 2, 2, 2, 2, 2, 2, 2, 2, 3, 2, 2, 2, 2, 2, 3, 2, 2, 2, 2, 2, 3, 2, 2, 2, 2, 2, 3, 2, 2, 2, 2, 2, 2, 2, 2, 2, 2, 2, 2, 2, 3, 2, 2, 2, 2, 3, 2, 2, 2, 4, 4, 4, 4, 4, 4, 4, 4, 4, 4, 4, 4, 4, 4, 4, 4, 5, 5, 5, 5, 5, 5, 5, 5, 5, 5, 5, 5, 5, 5, 5, 5, 5, 5, 5, 5, 1, 1, 1, 1, 1, 1, 4, 4, 4, 4, 4, 4, 4, 4, 4, 4, 4, 4, 4, 4, 4, 4, 4, 4, 4, 4, 4, 4, 4, 4, 4, 4, 4, 4, 4, 4, 4, 4, 4, 4, 4, 4, 4, 4, 4, 4, 4, 4, 4, 4, 4, 4, 4, 4, 4, 4, 4, 4, 4, 4, 4, 4, 4, 4, 4, 4, 1, 1, 1, 1, 1, 1, 3, 3, 3, 3, 3, 3, 3, 3, 3, 3, 3, 3, 3, 3, 3, 3, 3, 3, 3, 3, 3, 3, 3, 3, 3, 3, 3, 3, 3, 3, 3, 3, 3, 3, 3, 3, 3, 3, 3, 3, 3, 3, 3, 3, 6, 6, 6, 6, 6, 6, 1, 1, 1, 1, 1, 1, 9, 9, 9, 9, 9, 9, 9, 9, 9, 9])
_uv = me_cube_001.uv_layers.new(name='UVMap')
_uv.uv.foreach_set('vector', [0.375, 0.0, 0.625, 0.0, 0.625, 0.25, 0.375, 0.25, 0.375, 0.25, 0.625, 0.25, 0.625, 0.5, 0.375, 0.5, 0.375, 0.5, 0.625, 0.5, 0.625, 0.75, 0.375, 0.75, 0.375, 0.75, 0.625, 0.75, 0.625, 1.0, 0.375, 1.0, 0.125, 0.5, 0.375, 0.5, 0.375, 0.75, 0.125, 0.75, 0.625, 0.5, 0.875, 0.5, 0.875, 0.75, 0.625, 0.75, 0.375, 0.375, 0.5, 0.375, 0.5043, 0.4397, 0.4132, 0.4401, 0.5, 0.375, 0.625, 0.375, 0.625, 0.4375, 0.5043, 0.4397, 0.5043, 0.4397, 0.625, 0.4375, 0.625, 0.5, 0.5048, 0.5191, 0.4132, 0.4401, 0.5043, 0.4397, 0.5048, 0.5191, 0.4167, 0.5208, 0.4167, 0.5208, 0.5048, 0.5191, 0.5035, 0.625, 0.4167, 0.625, 0.5048, 0.5191, 0.625, 0.5, 0.6076, 0.625, 0.5035, 0.625, 0.5035, 0.625, 0.6076, 0.625, 0.625, 0.75, 0.5048, 0.7309, 0.4167, 0.625, 0.5035, 0.625, 0.5048, 0.7309, 0.4167, 0.7292, 0.375, 0.375, 0.4132, 0.4401, 0.3793, 0.4401, 0.375, 0.375, 0.4132, 0.4401, 0.4167, 0.5208, 0.3802, 0.5208, 0.3793, 0.4401, 0.3793, 0.4401, 0.3802, 0.5208, 0.375, 0.5208, 0.375, 0.4401, 0.375, 0.375, 0.3793, 0.4401, 0.375, 0.4401, 0.375, 0.375, 0.4167, 0.5208, 0.4167, 0.625, 0.3802, 0.625, 0.3802, 0.5208, 0.4167, 0.625, 0.4167, 0.7292, 0.3802, 0.7292, 0.3802, 0.625, 0.3802, 0.625, 0.3802, 0.7292, 0.375, 0.7292, 0.375, 0.625, 0.3802, 0.5208, 0.3802, 0.625, 0.375, 0.625, 0.375, 0.5208, 0.375, 0.5208, 0.375, 0.625, 0.3733, 0.625, 0.3746, 0.5191, 0.375, 0.625, 0.375, 0.7292, 0.3746, 0.7309, 0.3733, 0.625, 0.3733, 0.625, 0.3746, 0.7309, 0.375, 0.75, 0.3576, 0.625, 0.3746, 0.5191, 0.3733, 0.625, 0.3576, 0.625, 0.375, 0.5, 0.375, 0.375, 0.375, 0.4401, 0.375, 0.4401, 0.375, 0.375, 0.375, 0.4401, 0.375, 0.5208, 0.375, 0.5208, 0.375, 0.4401, 0.375, 0.4401, 0.375, 0.5208, 0.375, 0.5208, 0.375, 0.4401, 0.375, 0.375, 0.375, 0.4401, 0.375, 0.4401, 0.375, 0.375, 0.375, 0.5208, 0.375, 0.625, 0.375, 0.625, 0.375, 0.5208, 0.375, 0.625, 0.375, 0.7292, 0.375, 0.7292, 0.375, 0.625, 0.375, 0.625, 0.375, 0.7292, 0.375, 0.7292, 0.375, 0.625, 0.375, 0.5208, 0.375, 0.625, 0.375, 0.625, 0.375, 0.5208, 0.25, 0.5, 0.3125, 0.5, 0.3108, 0.625, 0.25, 0.625, 0.3125, 0.5, 0.375, 0.5, 0.3576, 0.625, 0.3108, 0.625, 0.3108, 0.625, 0.3576, 0.625, 0.375, 0.75, 0.3125, 0.75, 0.25, 0.625, 0.3108, 0.625, 0.3125, 0.75, 0.25, 0.75, 0.375, 0.375, 0.375, 0.4401, 0.375, 0.4397, 0.375, 0.375, 0.375, 0.4401, 0.375, 0.5208, 0.3746, 0.5191, 0.375, 0.4397, 0.375, 0.4397, 0.3746, 0.5191, 0.375, 0.5, 0.375, 0.4375, 0.375, 0.375, 0.375, 0.4397, 0.375, 0.4375, 0.375, 0.375, 0.375, 0.7292, 0.375, 0.8099, 0.375, 0.8103, 0.3746, 0.7309, 0.375, 0.8099, 0.375, 0.875, 0.375, 0.875, 0.375, 0.8103, 0.375, 0.8103, 0.375, 0.875, 0.375, 0.875, 0.375, 0.8125, 0.3746, 0.7309, 0.375, 0.8103, 0.375, 0.8125, 0.375, 0.75, 0.4167, 0.7292, 0.4132, 0.8099, 0.3793, 0.8099, 0.3802, 0.7292, 0.4132, 0.8099, 0.375, 0.875, 0.375, 0.875, 0.3793, 0.8099, 0.3793, 0.8099, 0.375, 0.875, 0.375, 0.875, 0.375, 0.8099, 0.3802, 0.7292, 0.3793, 0.8099, 0.375, 0.8099, 0.375, 0.7292, 0.375, 0.7292, 0.375, 0.8099, 0.375, 0.8099, 0.375, 0.7292, 0.375, 0.8099, 0.375, 0.875, 0.375, 0.875, 0.375, 0.8099, 0.375, 0.8099, 0.375, 0.875, 0.375, 0.875, 0.375, 0.8099, 0.375, 0.7292, 0.375, 0.8099, 0.375, 0.8099, 0.375, 0.7292, 0.625, 0.5, 0.6875, 0.5, 0.6858, 0.625, 0.6076, 0.625, 0.6875, 0.5, 0.75, 0.5, 0.75, 0.625, 0.6858, 0.625, 0.6858, 0.625, 0.75, 0.625, 0.75, 0.75, 0.6875, 0.75, 0.6076, 0.625, 0.6858, 0.625, 0.6875, 0.75, 0.625, 0.75, 0.4167, 0.7292, 0.5048, 0.7309, 0.5043, 0.8103, 0.4132, 0.8099, 0.5048, 0.7309, 0.625, 0.75, 0.625, 0.8125, 0.5043, 0.8103, 0.5043, 0.8103, 0.625, 0.8125, 0.625, 0.875, 0.5, 0.875, 0.4132, 0.8099, 0.5043, 0.8103, 0.5, 0.875, 0.375, 0.875, 0.375, 0.7292, 0.375, 0.8099, 0.375, 0.8099, 0.375, 0.7292, 0.375, 0.8099, 0.375, 0.875, 0.375, 0.875, 0.375, 0.8099, 0.375, 0.8099, 0.375, 0.875, 0.375, 0.875, 0.375, 0.8099, 0.375, 0.7292, 0.375, 0.8099, 0.375, 0.8099, 0.375, 0.7292, 0.375, 0.5208, 0.375, 0.625, 0.375, 0.625, 0.375, 0.5208, 0.375, 0.625, 0.375, 0.7292, 0.375, 0.7292, 0.375, 0.625, 0.375, 0.625, 0.375, 0.7292, 0.375, 0.7292, 0.375, 0.625, 0.375, 0.5208, 0.375, 0.625, 0.375, 0.625, 0.375, 0.5208, 0.375, 0.375, 0.375, 0.4401, 0.375, 0.4401, 0.375, 0.375, 0.375, 0.4401, 0.375, 0.5208, 0.375, 0.5208, 0.375, 0.4401, 0.375, 0.4401, 0.375, 0.5208, 0.375, 0.5208, 0.375, 0.4401, 0.375, 0.375, 0.375, 0.4401, 0.375, 0.4401, 0.375, 0.375, 0.375, 0.375, 0.4132, 0.4401, 0.5043, 0.4397, 0.5, 0.375, 0.5, 0.375, 0.5043, 0.4397, 0.625, 0.4375, 0.625, 0.375, 0.5043, 0.4397, 0.5048, 0.5191, 0.625, 0.5, 0.625, 0.4375, 0.4132, 0.4401, 0.4167, 0.5208, 0.5048, 0.5191, 0.5043, 0.4397, 0.4167, 0.5208, 0.4167, 0.625, 0.5035, 0.625, 0.5048, 0.5191, 0.5048, 0.5191, 0.5035, 0.625, 0.6076, 0.625, 0.625, 0.5, 0.5035, 0.625, 0.5048, 0.7309, 0.625, 0.75, 0.6076, 0.625, 0.4167, 0.625, 0.4167, 0.7292, 0.5048, 0.7309, 0.5035, 0.625, 0.375, 0.375, 0.375, 0.375, 0.3793, 0.4401, 0.4132, 0.4401, 0.4132, 0.4401, 0.3793, 0.4401, 0.3802, 0.5208, 0.4167, 0.5208, 0.3793, 0.4401, 0.375, 0.4401, 0.375, 0.5208, 0.3802, 0.5208, 0.375, 0.375, 0.375, 0.375, 0.375, 0.4401, 0.3793, 0.4401, 0.4167, 0.5208, 0.3802, 0.5208, 0.3802, 0.625, 0.4167, 0.625, 0.4167, 0.625, 0.3802, 0.625, 0.3802, 0.7292, 0.4167, 0.7292, 0.3802, 0.625, 0.375, 0.625, 0.375, 0.7292, 0.3802, 0.7292, 0.3802, 0.5208, 0.375, 0.5208, 0.375, 0.625, 0.3802, 0.625, 0.375, 0.5208, 0.3746, 0.5191, 0.3733, 0.625, 0.375, 0.625, 0.375, 0.625, 0.3733, 0.625, 0.3746, 0.7309, 0.375, 0.7292, 0.3733, 0.625, 0.3576, 0.625, 0.375, 0.75, 0.3746, 0.7309, 0.3746, 0.5191, 0.375, 0.5, 0.3576, 0.625, 0.3733, 0.625, 0.375, 0.375, 0.375, 0.375, 0.375, 0.4401, 0.375, 0.4401, 0.375, 0.4401, 0.375, 0.4401, 0.375, 0.5208, 0.375, 0.5208, 0.375, 0.4401, 0.375, 0.4401, 0.375, 0.5208, 0.375, 0.5208, 0.375, 0.375, 0.375, 0.375, 0.375, 0.4401, 0.375, 0.4401, 0.375, 0.5208, 0.375, 0.5208, 0.375, 0.625, 0.375, 0.625, 0.375, 0.625, 0.375, 0.625, 0.375, 0.7292, 0.375, 0.7292, 0.375, 0.625, 0.375, 0.625, 0.375, 0.7292, 0.375, 0.7292, 0.375, 0.5208, 0.375, 0.5208, 0.375, 0.625, 0.375, 0.625, 0.25, 0.5, 0.25, 0.625, 0.3108, 0.625, 0.3125, 0.5, 0.3125, 0.5, 0.3108, 0.625, 0.3576, 0.625, 0.375, 0.5, 0.3108, 0.625, 0.3125, 0.75, 0.375, 0.75, 0.3576, 0.625, 0.25, 0.625, 0.25, 0.75, 0.3125, 0.75, 0.3108, 0.625, 0.375, 0.375, 0.375, 0.375, 0.375, 0.4397, 0.375, 0.4401, 0.375, 0.4401, 0.375, 0.4397, 0.3746, 0.5191, 0.375, 0.5208, 0.375, 0.4397, 0.375, 0.4375, 0.375, 0.5, 0.3746, 0.5191, 0.375, 0.375, 0.375, 0.375, 0.375, 0.4375, 0.375, 0.4397, 0.375, 0.7292, 0.3746, 0.7309, 0.375, 0.8103, 0.375, 0.8099, 0.375, 0.8099, 0.375, 0.8103, 0.375, 0.875, 0.375, 0.875, 0.375, 0.8103, 0.375, 0.8125, 0.375, 0.875, 0.375, 0.875, 0.3746, 0.7309, 0.375, 0.75, 0.375, 0.8125, 0.375, 0.8103, 0.4167, 0.7292, 0.3802, 0.7292, 0.3793, 0.8099, 0.4132, 0.8099, 0.4132, 0.8099, 0.3793, 0.8099, 0.375, 0.875, 0.375, 0.875, 0.3793, 0.8099, 0.375, 0.8099, 0.375, 0.875, 0.375, 0.875, 0.3802, 0.7292, 0.375, 0.7292, 0.375, 0.8099, 0.3793, 0.8099, 0.375, 0.7292, 0.375, 0.7292, 0.375, 0.8099, 0.375, 0.8099, 0.375, 0.8099, 0.375, 0.8099, 0.375, 0.875, 0.375, 0.875, 0.375, 0.8099, 0.375, 0.8099, 0.375, 0.875, 0.375, 0.875, 0.375, 0.7292, 0.375, 0.7292, 0.375, 0.8099, 0.375, 0.8099, 0.625, 0.5, 0.6076, 0.625, 0.6858, 0.625, 0.6875, 0.5, 0.6875, 0.5, 0.6858, 0.625, 0.75, 0.625, 0.75, 0.5, 0.6858, 0.625, 0.6875, 0.75, 0.75, 0.75, 0.75, 0.625, 0.6076, 0.625, 0.625, 0.75, 0.6875, 0.75, 0.6858, 0.625, 0.4167, 0.7292, 0.4132, 0.8099, 0.5043, 0.8103, 0.5048, 0.7309, 0.5048, 0.7309, 0.5043, 0.8103, 0.625, 0.8125, 0.625, 0.75, 0.5043, 0.8103, 0.5, 0.875, 0.625, 0.875, 0.625, 0.8125, 0.4132, 0.8099, 0.375, 0.875, 0.5, 0.875, 0.5043, 0.8103, 0.375, 0.7292, 0.375, 0.7292, 0.375, 0.8099, 0.375, 0.8099, 0.375, 0.8099, 0.375, 0.8099, 0.375, 0.875, 0.375, 0.875, 0.375, 0.8099, 0.375, 0.8099, 0.375, 0.875, 0.375, 0.875, 0.375, 0.7292, 0.375, 0.7292, 0.375, 0.8099, 0.375, 0.8099, 0.375, 0.5208, 0.375, 0.5208, 0.375, 0.625, 0.375, 0.625, 0.375, 0.625, 0.375, 0.625, 0.375, 0.7292, 0.375, 0.7292, 0.375, 0.625, 0.375, 0.625, 0.375, 0.7292, 0.375, 0.7292, 0.375, 0.5208, 0.375, 0.5208, 0.375, 0.625, 0.375, 0.625, 0.375, 0.375, 0.375, 0.375, 0.375, 0.4401, 0.375, 0.4401, 0.375, 0.4401, 0.375, 0.4401, 0.375, 0.5208, 0.375, 0.5208, 0.375, 0.4401, 0.375, 0.4401, 0.375, 0.5208, 0.375, 0.5208, 0.375, 0.375, 0.375, 0.375, 0.375, 0.4401, 0.375, 0.4401, 0.75, 0.5, 0.75, 0.625, 0.6667, 0.625, 0.6667, 0.5, 0.75, 0.75, 0.75, 0.875, 0.6667, 0.875, 0.6667, 0.75, 0.75, 0.125, 0.75, 0.25, 0.6667, 0.25, 0.6667, 0.125, 0.75, 0.375, 0.75, 0.5, 0.6667, 0.5, 0.6667, 0.375, 0.75, 0.625, 0.75, 0.75, 0.6667, 0.75, 0.6667, 0.625, 0.75, 0.875, 0.7083, 1.0, 0.6667, 0.875, 0.7083, 0.0, 0.75, 0.125, 0.6667, 0.125, 0.75, 0.25, 0.75, 0.375, 0.6667, 0.375, 0.6667, 0.25, 0.6667, 0.125, 0.6667, 0.25, 0.5833, 0.25, 0.5833, 0.125, 0.6667, 0.375, 0.6667, 0.5, 0.5833, 0.5, 0.5833, 0.375, 0.6667, 0.625, 0.6667, 0.75, 0.5833, 0.75, 0.5833, 0.625, 0.6667, 0.875, 0.625, 1.0, 0.5833, 0.875, 0.625, 0.0, 0.6667, 0.125, 0.5833, 0.125, 0.6667, 0.25, 0.6667, 0.375, 0.5833, 0.375, 0.5833, 0.25, 0.6667, 0.5, 0.6667, 0.625, 0.5833, 0.625, 0.5833, 0.5, 0.6667, 0.75, 0.6667, 0.875, 0.5833, 0.875, 0.5833, 0.75, 0.5833, 0.875, 0.5417, 1.0, 0.5, 0.875, 0.5417, 0.0, 0.5833, 0.125, 0.5, 0.125, 0.5833, 0.25, 0.5833, 0.375, 0.5, 0.375, 0.5, 0.25, 0.5833, 0.5, 0.5833, 0.625, 0.5, 0.625, 0.5, 0.5, 0.5833, 0.75, 0.5833, 0.875, 0.5, 0.875, 0.5, 0.75, 0.5833, 0.125, 0.5833, 0.25, 0.5, 0.25, 0.5, 0.125, 0.5833, 0.375, 0.5833, 0.5, 0.5, 0.5, 0.5, 0.375, 0.5833, 0.625, 0.5833, 0.75, 0.5, 0.75, 0.5, 0.625, 0.5, 0.25, 0.5, 0.375, 0.4167, 0.375, 0.4167, 0.25, 0.5, 0.5, 0.5, 0.625, 0.4167, 0.625, 0.4167, 0.5, 0.5, 0.75, 0.5, 0.875, 0.4167, 0.875, 0.4167, 0.75, 0.5, 0.125, 0.5, 0.25, 0.4167, 0.25, 0.4167, 0.125, 0.5, 0.375, 0.5, 0.5, 0.4167, 0.5, 0.4167, 0.375, 0.5, 0.625, 0.5, 0.75, 0.4167, 0.75, 0.4167, 0.625, 0.5, 0.875, 0.4583, 1.0, 0.4167, 0.875, 0.4583, 0.0, 0.5, 0.125, 0.4167, 0.125, 0.4167, 0.125, 0.4167, 0.25, 0.3333, 0.25, 0.3333, 0.125, 0.4167, 0.375, 0.4167, 0.5, 0.3333, 0.5, 0.3333, 0.375, 0.4167, 0.625, 0.4167, 0.75, 0.3333, 0.75, 0.3333, 0.625, 0.4167, 0.875, 0.375, 1.0, 0.3333, 0.875, 0.375, 0.0, 0.4167, 0.125, 0.3333, 0.125, 0.4167, 0.25, 0.4167, 0.375, 0.3333, 0.375, 0.3333, 0.25, 0.4167, 0.5, 0.4167, 0.625, 0.3333, 0.625, 0.3333, 0.5, 0.4167, 0.75, 0.4167, 0.875, 0.3333, 0.875, 0.3333, 0.75, 0.3333, 0.375, 0.3333, 0.5, 0.25, 0.5, 0.25, 0.375, 0.3333, 0.625, 0.3333, 0.75, 0.25, 0.75, 0.25, 0.625, 0.3333, 0.875, 0.2917, 1.0, 0.25, 0.875, 0.2917, 0.0, 0.3333, 0.125, 0.25, 0.125, 0.3333, 0.25, 0.3333, 0.375, 0.25, 0.375, 0.25, 0.25, 0.3333, 0.5, 0.3333, 0.625, 0.25, 0.625, 0.25, 0.5, 0.3333, 0.75, 0.3333, 0.875, 0.25, 0.875, 0.25, 0.75, 0.3333, 0.125, 0.3333, 0.25, 0.25, 0.25, 0.25, 0.125, 0.2083, 0.0, 0.25, 0.125, 0.1667, 0.125, 0.25, 0.25, 0.25, 0.375, 0.1667, 0.375, 0.1667, 0.25, 0.25, 0.5, 0.25, 0.625, 0.1667, 0.625, 0.1667, 0.5, 0.25, 0.75, 0.25, 0.875, 0.1667, 0.875, 0.1667, 0.75, 0.25, 0.125, 0.25, 0.25, 0.1667, 0.25, 0.1667, 0.125, 0.25, 0.375, 0.25, 0.5, 0.1667, 0.5, 0.1667, 0.375, 0.25, 0.625, 0.25, 0.75, 0.1667, 0.75, 0.1667, 0.625, 0.25, 0.875, 0.2083, 1.0, 0.1667, 0.875, 0.1667, 0.5, 0.1667, 0.625, 0.08333, 0.625, 0.08333, 0.5, 0.1667, 0.75, 0.1667, 0.875, 0.08333, 0.875, 0.08333, 0.75, 0.1667, 0.125, 0.1667, 0.25, 0.08333, 0.25, 0.08333, 0.125, 0.1667, 0.375, 0.1667, 0.5, 0.08333, 0.5, 0.08333, 0.375, 0.1667, 0.625, 0.1667, 0.75, 0.08333, 0.75, 0.08333, 0.625, 0.1667, 0.875, 0.125, 1.0, 0.08333, 0.875, 0.125, 0.0, 0.1667, 0.125, 0.08333, 0.125, 0.1667, 0.25, 0.1667, 0.375, 0.08333, 0.375, 0.08333, 0.25, 0.08333, 0.125, 0.08333, 0.25, 0.0, 0.25, 2.98e-08, 0.125, 0.08333, 0.375, 0.08333, 0.5, 0.0, 0.5, 2.98e-08, 0.375, 0.08333, 0.625, 0.08333, 0.75, 0.0, 0.75, 2.98e-08, 0.625, 0.08333, 0.875, 0.04167, 1.0, 2.98e-08, 0.875, 0.04167, 0.0, 0.08333, 0.125, 2.98e-08, 0.125, 0.08333, 0.25, 0.08333, 0.375, 2.98e-08, 0.375, 0.0, 0.25, 0.08333, 0.5, 0.08333, 0.625, 2.98e-08, 0.625, 0.0, 0.5, 0.08333, 0.75, 0.08333, 0.875, 2.98e-08, 0.875, 0.0, 0.75, 1.0, 0.625, 1.0, 0.75, 0.9167, 0.75, 0.9167, 0.625, 1.0, 0.875, 0.9583, 1.0, 0.9167, 0.875, 0.9583, 0.0, 1.0, 0.125, 0.9167, 0.125, 1.0, 0.25, 1.0, 0.375, 0.9167, 0.375, 0.9167, 0.25, 1.0, 0.5, 1.0, 0.625, 0.9167, 0.625, 0.9167, 0.5, 1.0, 0.75, 1.0, 0.875, 0.9167, 0.875, 0.9167, 0.75, 1.0, 0.125, 1.0, 0.25, 0.9167, 0.25, 0.9167, 0.125, 1.0, 0.375, 1.0, 0.5, 0.9167, 0.5, 0.9167, 0.375, 0.875, 0.0, 0.9167, 0.125, 0.8333, 0.125, 0.9167, 0.25, 0.9167, 0.375, 0.8333, 0.375, 0.8333, 0.25, 0.9167, 0.5, 0.9167, 0.625, 0.8333, 0.625, 0.8333, 0.5, 0.9167, 0.75, 0.9167, 0.875, 0.8333, 0.875, 0.8333, 0.75, 0.9167, 0.125, 0.9167, 0.25, 0.8333, 0.25, 0.8333, 0.125, 0.9167, 0.375, 0.9167, 0.5, 0.8333, 0.5, 0.8333, 0.375, 0.9167, 0.625, 0.9167, 0.75, 0.8333, 0.75, 0.8333, 0.625, 0.9167, 0.875, 0.875, 1.0, 0.8333, 0.875, 0.8333, 0.75, 0.8333, 0.875, 0.75, 0.875, 0.75, 0.75, 0.8333, 0.125, 0.8333, 0.25, 0.75, 0.25, 0.75, 0.125, 0.8333, 0.375, 0.8333, 0.5, 0.75, 0.5, 0.75, 0.375, 0.8333, 0.625, 0.8333, 0.75, 0.75, 0.75, 0.75, 0.625, 0.8333, 0.875, 0.7917, 1.0, 0.75, 0.875, 0.7917, 0.0, 0.8333, 0.125, 0.75, 0.125, 0.8333, 0.25, 0.8333, 0.375, 0.75, 0.375, 0.75, 0.25, 0.8333, 0.5, 0.8333, 0.625, 0.75, 0.625, 0.75, 0.5, 0.75, 0.5, 0.75, 0.625, 0.6667, 0.625, 0.6667, 0.5, 0.75, 0.75, 0.75, 0.875, 0.6667, 0.875, 0.6667, 0.75, 0.75, 0.125, 0.75, 0.25, 0.6667, 0.25, 0.6667, 0.125, 0.75, 0.375, 0.75, 0.5, 0.6667, 0.5, 0.6667, 0.375, 0.75, 0.625, 0.75, 0.75, 0.6667, 0.75, 0.6667, 0.625, 0.75, 0.875, 0.7083, 1.0, 0.6667, 0.875, 0.7083, 0.0, 0.75, 0.125, 0.6667, 0.125, 0.75, 0.25, 0.75, 0.375, 0.6667, 0.375, 0.6667, 0.25, 0.6667, 0.125, 0.6667, 0.25, 0.5833, 0.25, 0.5833, 0.125, 0.6667, 0.375, 0.6667, 0.5, 0.5833, 0.5, 0.5833, 0.375, 0.6667, 0.625, 0.6667, 0.75, 0.5833, 0.75, 0.5833, 0.625, 0.6667, 0.875, 0.625, 1.0, 0.5833, 0.875, 0.625, 0.0, 0.6667, 0.125, 0.5833, 0.125, 0.6667, 0.25, 0.6667, 0.375, 0.5833, 0.375, 0.5833, 0.25, 0.6667, 0.5, 0.6667, 0.625, 0.5833, 0.625, 0.5833, 0.5, 0.6667, 0.75, 0.6667, 0.875, 0.5833, 0.875, 0.5833, 0.75, 0.5833, 0.875, 0.5417, 1.0, 0.5, 0.875, 0.5417, 0.0, 0.5833, 0.125, 0.5, 0.125, 0.5833, 0.25, 0.5833, 0.375, 0.5, 0.375, 0.5, 0.25, 0.5833, 0.5, 0.5833, 0.625, 0.5, 0.625, 0.5, 0.5, 0.5833, 0.75, 0.5833, 0.875, 0.5, 0.875, 0.5, 0.75, 0.5833, 0.125, 0.5833, 0.25, 0.5, 0.25, 0.5, 0.125, 0.5833, 0.375, 0.5833, 0.5, 0.5, 0.5, 0.5, 0.375, 0.5833, 0.625, 0.5833, 0.75, 0.5, 0.75, 0.5, 0.625, 0.5, 0.25, 0.5, 0.375, 0.4167, 0.375, 0.4167, 0.25, 0.5, 0.5, 0.5, 0.625, 0.4167, 0.625, 0.4167, 0.5, 0.5, 0.75, 0.5, 0.875, 0.4167, 0.875, 0.4167, 0.75, 0.5, 0.125, 0.5, 0.25, 0.4167, 0.25, 0.4167, 0.125, 0.5, 0.375, 0.5, 0.5, 0.4167, 0.5, 0.4167, 0.375, 0.5, 0.625, 0.5, 0.75, 0.4167, 0.75, 0.4167, 0.625, 0.5, 0.875, 0.4583, 1.0, 0.4167, 0.875, 0.4583, 0.0, 0.5, 0.125, 0.4167, 0.125, 0.4167, 0.125, 0.4167, 0.25, 0.3333, 0.25, 0.3333, 0.125, 0.4167, 0.375, 0.4167, 0.5, 0.3333, 0.5, 0.3333, 0.375, 0.4167, 0.625, 0.4167, 0.75, 0.3333, 0.75, 0.3333, 0.625, 0.4167, 0.875, 0.375, 1.0, 0.3333, 0.875, 0.375, 0.0, 0.4167, 0.125, 0.3333, 0.125, 0.4167, 0.25, 0.4167, 0.375, 0.3333, 0.375, 0.3333, 0.25, 0.4167, 0.5, 0.4167, 0.625, 0.3333, 0.625, 0.3333, 0.5, 0.4167, 0.75, 0.4167, 0.875, 0.3333, 0.875, 0.3333, 0.75, 0.3333, 0.375, 0.3333, 0.5, 0.25, 0.5, 0.25, 0.375, 0.3333, 0.625, 0.3333, 0.75, 0.25, 0.75, 0.25, 0.625, 0.3333, 0.875, 0.2917, 1.0, 0.25, 0.875, 0.2917, 0.0, 0.3333, 0.125, 0.25, 0.125, 0.3333, 0.25, 0.3333, 0.375, 0.25, 0.375, 0.25, 0.25, 0.3333, 0.5, 0.3333, 0.625, 0.25, 0.625, 0.25, 0.5, 0.3333, 0.75, 0.3333, 0.875, 0.25, 0.875, 0.25, 0.75, 0.3333, 0.125, 0.3333, 0.25, 0.25, 0.25, 0.25, 0.125, 0.2083, 0.0, 0.25, 0.125, 0.1667, 0.125, 0.25, 0.25, 0.25, 0.375, 0.1667, 0.375, 0.1667, 0.25, 0.25, 0.5, 0.25, 0.625, 0.1667, 0.625, 0.1667, 0.5, 0.25, 0.75, 0.25, 0.875, 0.1667, 0.875, 0.1667, 0.75, 0.25, 0.125, 0.25, 0.25, 0.1667, 0.25, 0.1667, 0.125, 0.25, 0.375, 0.25, 0.5, 0.1667, 0.5, 0.1667, 0.375, 0.25, 0.625, 0.25, 0.75, 0.1667, 0.75, 0.1667, 0.625, 0.25, 0.875, 0.2083, 1.0, 0.1667, 0.875, 0.1667, 0.5, 0.1667, 0.625, 0.08333, 0.625, 0.08333, 0.5, 0.1667, 0.75, 0.1667, 0.875, 0.08333, 0.875, 0.08333, 0.75, 0.1667, 0.125, 0.1667, 0.25, 0.08333, 0.25, 0.08333, 0.125, 0.1667, 0.375, 0.1667, 0.5, 0.08333, 0.5, 0.08333, 0.375, 0.1667, 0.625, 0.1667, 0.75, 0.08333, 0.75, 0.08333, 0.625, 0.1667, 0.875, 0.125, 1.0, 0.08333, 0.875, 0.125, 0.0, 0.1667, 0.125, 0.08333, 0.125, 0.1667, 0.25, 0.1667, 0.375, 0.08333, 0.375, 0.08333, 0.25, 0.08333, 0.125, 0.08333, 0.25, 0.0, 0.25, 2.98e-08, 0.125, 0.08333, 0.375, 0.08333, 0.5, 0.0, 0.5, 2.98e-08, 0.375, 0.08333, 0.625, 0.08333, 0.75, 0.0, 0.75, 2.98e-08, 0.625, 0.08333, 0.875, 0.04167, 1.0, 2.98e-08, 0.875, 0.04167, 0.0, 0.08333, 0.125, 2.98e-08, 0.125, 0.08333, 0.25, 0.08333, 0.375, 2.98e-08, 0.375, 0.0, 0.25, 0.08333, 0.5, 0.08333, 0.625, 2.98e-08, 0.625, 0.0, 0.5, 0.08333, 0.75, 0.08333, 0.875, 2.98e-08, 0.875, 0.0, 0.75, 1.0, 0.625, 1.0, 0.75, 0.9167, 0.75, 0.9167, 0.625, 1.0, 0.875, 0.9583, 1.0, 0.9167, 0.875, 0.9583, 0.0, 1.0, 0.125, 0.9167, 0.125, 1.0, 0.25, 1.0, 0.375, 0.9167, 0.375, 0.9167, 0.25, 1.0, 0.5, 1.0, 0.625, 0.9167, 0.625, 0.9167, 0.5, 1.0, 0.75, 1.0, 0.875, 0.9167, 0.875, 0.9167, 0.75, 1.0, 0.125, 1.0, 0.25, 0.9167, 0.25, 0.9167, 0.125, 1.0, 0.375, 1.0, 0.5, 0.9167, 0.5, 0.9167, 0.375, 0.875, 0.0, 0.9167, 0.125, 0.8333, 0.125, 0.9167, 0.25, 0.9167, 0.375, 0.8333, 0.375, 0.8333, 0.25, 0.9167, 0.5, 0.9167, 0.625, 0.8333, 0.625, 0.8333, 0.5, 0.9167, 0.75, 0.9167, 0.875, 0.8333, 0.875, 0.8333, 0.75, 0.9167, 0.125, 0.9167, 0.25, 0.8333, 0.25, 0.8333, 0.125, 0.9167, 0.375, 0.9167, 0.5, 0.8333, 0.5, 0.8333, 0.375, 0.9167, 0.625, 0.9167, 0.75, 0.8333, 0.75, 0.8333, 0.625, 0.9167, 0.875, 0.875, 1.0, 0.8333, 0.875, 0.8333, 0.75, 0.8333, 0.875, 0.75, 0.875, 0.75, 0.75, 0.8333, 0.125, 0.8333, 0.25, 0.75, 0.25, 0.75, 0.125, 0.8333, 0.375, 0.8333, 0.5, 0.75, 0.5, 0.75, 0.375, 0.8333, 0.625, 0.8333, 0.75, 0.75, 0.75, 0.75, 0.625, 0.8333, 0.875, 0.7917, 1.0, 0.75, 0.875, 0.7917, 0.0, 0.8333, 0.125, 0.75, 0.125, 0.8333, 0.25, 0.8333, 0.375, 0.75, 0.375, 0.75, 0.25, 0.8333, 0.5, 0.8333, 0.625, 0.75, 0.625, 0.75, 0.5, 0.375, 0.0, 0.625, 0.0, 0.625, 0.25, 0.375, 0.25, 0.375, 0.25, 0.625, 0.25, 0.625, 0.5, 0.375, 0.5, 0.375, 0.5, 0.625, 0.5, 0.625, 0.75, 0.375, 0.75, 0.375, 0.75, 0.625, 0.75, 0.625, 1.0, 0.375, 1.0, 0.125, 0.5, 0.375, 0.5, 0.375, 0.75, 0.125, 0.75, 0.625, 0.5, 0.875, 0.5, 0.875, 0.75, 0.625, 0.75, 0.375, 0.0, 0.625, 0.0, 0.625, 0.25, 0.375, 0.25, 0.375, 0.25, 0.625, 0.25, 0.625, 0.5, 0.375, 0.5, 0.375, 0.5, 0.625, 0.5, 0.625, 0.75, 0.375, 0.75, 0.375, 0.75, 0.625, 0.75, 0.625, 1.0, 0.375, 1.0, 0.125, 0.5, 0.375, 0.5, 0.375, 0.75, 0.125, 0.75, 0.625, 0.25, 0.625, 0.0, 0.625, 0.0, 0.625, 0.25, 0.625, 0.5, 0.875, 0.5, 0.875, 0.75, 0.625, 0.75, 0.625, 1.0, 0.625, 0.75, 0.625, 0.75, 0.625, 1.0, 0.625, 0.5, 0.625, 0.25, 0.625, 0.25, 0.625, 0.5, 0.625, 0.75, 0.625, 0.5, 0.625, 0.5, 0.625, 0.75, 0.375, 0.0, 0.625, 0.0, 0.625, 0.25, 0.375, 0.25, 0.375, 0.25, 0.625, 0.25, 0.625, 0.5, 0.375, 0.5, 0.375, 0.5, 0.625, 0.5, 0.625, 0.75, 0.375, 0.75, 0.375, 0.75, 0.625, 0.75, 0.625, 1.0, 0.375, 1.0, 0.125, 0.5, 0.375, 0.5, 0.375, 0.75, 0.125, 0.75, 0.625, 0.25, 0.625, 0.0, 0.625, 0.0, 0.625, 0.25, 0.625, 0.5, 0.875, 0.5, 0.875, 0.75, 0.625, 0.75, 0.625, 1.0, 0.625, 0.75, 0.625, 0.75, 0.625, 1.0, 0.625, 0.5, 0.625, 0.25, 0.625, 0.25, 0.625, 0.5, 0.625, 0.75, 0.625, 0.5, 0.625, 0.5, 0.625, 0.75, 0.375, 0.0, 0.625, 0.0, 0.625, 0.25, 0.375, 0.25, 0.375, 0.25, 0.625, 0.25, 0.625, 0.5, 0.375, 0.5, 0.375, 0.5, 0.625, 0.5, 0.625, 0.75, 0.375, 0.75, 0.375, 0.75, 0.625, 0.75, 0.625, 1.0, 0.375, 1.0, 0.125, 0.5, 0.375, 0.5, 0.375, 0.75, 0.125, 0.75, 0.625, 0.25, 0.625, 0.0, 0.625, 0.0, 0.625, 0.25, 0.625, 0.5, 0.875, 0.5, 0.875, 0.75, 0.625, 0.75, 0.625, 1.0, 0.625, 0.75, 0.625, 0.75, 0.625, 1.0, 0.625, 0.5, 0.625, 0.25, 0.625, 0.25, 0.625, 0.5, 0.625, 0.75, 0.625, 0.5, 0.625, 0.5, 0.625, 0.75, 0.375, 0.0, 0.625, 0.0, 0.625, 0.25, 0.375, 0.25, 0.375, 0.25, 0.625, 0.25, 0.625, 0.5, 0.375, 0.5, 0.375, 0.5, 0.625, 0.5, 0.625, 0.75, 0.375, 0.75, 0.375, 0.75, 0.625, 0.75, 0.625, 1.0, 0.375, 1.0, 0.125, 0.5, 0.375, 0.5, 0.375, 0.75, 0.125, 0.75, 0.625, 0.5, 0.875, 0.5, 0.875, 0.75, 0.625, 0.75, 0.375, 0.0, 0.625, 0.0, 0.625, 0.25, 0.375, 0.25, 0.875, 0.5, 0.625, 0.5, 0.625, 0.5, 0.875, 0.5, 0.375, 0.5, 0.625, 0.5, 0.625, 0.75, 0.375, 0.75, 0.375, 0.75, 0.625, 0.75, 0.625, 1.0, 0.375, 1.0, 0.125, 0.5, 0.375, 0.5, 0.375, 0.75, 0.125, 0.75, 0.625, 0.5, 0.875, 0.5, 0.875, 0.75, 0.625, 0.75, 0.375, 0.25, 0.625, 0.25, 0.625, 0.5, 0.375, 0.5, 0.375, 0.25, 0.625, 0.25, 0.625, 0.25, 0.375, 0.25, 0.625, 0.5, 0.375, 0.5, 0.375, 0.5, 0.625, 0.5, 0.375, 0.5, 0.125, 0.5, 0.125, 0.5, 0.375, 0.5, 0.375, 0.0, 0.625, 0.0, 0.625, 0.25, 0.375, 0.25, 0.875, 0.5, 0.625, 0.5, 0.625, 0.5, 0.875, 0.5, 0.375, 0.5, 0.625, 0.5, 0.625, 0.75, 0.375, 0.75, 0.375, 0.75, 0.625, 0.75, 0.625, 1.0, 0.375, 1.0, 0.125, 0.5, 0.375, 0.5, 0.375, 0.75, 0.125, 0.75, 0.625, 0.5, 0.875, 0.5, 0.875, 0.75, 0.625, 0.75, 0.375, 0.25, 0.625, 0.25, 0.625, 0.5, 0.375, 0.5, 0.375, 0.25, 0.625, 0.25, 0.625, 0.25, 0.375, 0.25, 0.625, 0.5, 0.375, 0.5, 0.375, 0.5, 0.625, 0.5, 0.375, 0.5, 0.125, 0.5, 0.125, 0.5, 0.375, 0.5, 0.375, 0.0, 0.625, 0.0, 0.625, 0.25, 0.375, 0.25, 0.875, 0.5, 0.625, 0.5, 0.625, 0.5, 0.875, 0.5, 0.375, 0.5, 0.625, 0.5, 0.625, 0.75, 0.375, 0.75, 0.375, 0.75, 0.625, 0.75, 0.625, 1.0, 0.375, 1.0, 0.125, 0.5, 0.375, 0.5, 0.375, 0.75, 0.125, 0.75, 0.625, 0.5, 0.875, 0.5, 0.875, 0.75, 0.625, 0.75, 0.375, 0.25, 0.625, 0.25, 0.625, 0.5, 0.375, 0.5, 0.375, 0.25, 0.625, 0.25, 0.625, 0.25, 0.375, 0.25, 0.625, 0.5, 0.375, 0.5, 0.375, 0.5, 0.625, 0.5, 0.375, 0.5, 0.125, 0.5, 0.125, 0.5, 0.375, 0.5, 0.375, 0.0, 0.625, 0.0, 0.625, 0.25, 0.375, 0.25, 0.875, 0.5, 0.625, 0.5, 0.625, 0.5, 0.875, 0.5, 0.375, 0.5, 0.625, 0.5, 0.625, 0.75, 0.375, 0.75, 0.375, 0.75, 0.625, 0.75, 0.625, 1.0, 0.375, 1.0, 0.125, 0.5, 0.375, 0.5, 0.375, 0.75, 0.125, 0.75, 0.625, 0.5, 0.875, 0.5, 0.875, 0.75, 0.625, 0.75, 0.375, 0.25, 0.625, 0.25, 0.625, 0.5, 0.375, 0.5, 0.375, 0.25, 0.625, 0.25, 0.625, 0.25, 0.375, 0.25, 0.625, 0.5, 0.375, 0.5, 0.375, 0.5, 0.625, 0.5, 0.375, 0.5, 0.125, 0.5, 0.125, 0.5, 0.375, 0.5, 0.375, 0.0, 0.625, 0.0, 0.625, 0.25, 0.375, 0.25, 0.875, 0.5, 0.625, 0.5, 0.625, 0.5, 0.875, 0.5, 0.375, 0.5, 0.625, 0.5, 0.625, 0.75, 0.375, 0.75, 0.375, 0.75, 0.625, 0.75, 0.625, 1.0, 0.375, 1.0, 0.125, 0.5, 0.375, 0.5, 0.375, 0.75, 0.125, 0.75, 0.625, 0.5, 0.875, 0.5, 0.875, 0.75, 0.625, 0.75, 0.375, 0.25, 0.625, 0.25, 0.625, 0.5, 0.375, 0.5, 0.375, 0.25, 0.625, 0.25, 0.625, 0.25, 0.375, 0.25, 0.625, 0.5, 0.375, 0.5, 0.375, 0.5, 0.625, 0.5, 0.375, 0.5, 0.125, 0.5, 0.125, 0.5, 0.375, 0.5, 0.375, 0.0, 0.625, 0.0, 0.625, 0.25, 0.375, 0.25, 0.875, 0.5, 0.625, 0.5, 0.625, 0.5, 0.875, 0.5, 0.375, 0.5, 0.625, 0.5, 0.625, 0.75, 0.375, 0.75, 0.375, 0.75, 0.625, 0.75, 0.625, 1.0, 0.375, 1.0, 0.125, 0.5, 0.375, 0.5, 0.375, 0.75, 0.125, 0.75, 0.625, 0.5, 0.875, 0.5, 0.875, 0.75, 0.625, 0.75, 0.375, 0.25, 0.625, 0.25, 0.625, 0.5, 0.375, 0.5, 0.375, 0.25, 0.625, 0.25, 0.625, 0.25, 0.375, 0.25, 0.625, 0.5, 0.375, 0.5, 0.375, 0.5, 0.625, 0.5, 0.375, 0.5, 0.125, 0.5, 0.125, 0.5, 0.375, 0.5, 0.375, 0.0, 0.625, 0.0, 0.625, 0.25, 0.375, 0.25, 0.375, 0.25, 0.625, 0.25, 0.625, 0.5, 0.375, 0.5, 0.375, 0.5, 0.625, 0.5, 0.625, 0.75, 0.375, 0.75, 0.375, 0.75, 0.625, 0.75, 0.625, 1.0, 0.375, 1.0, 0.125, 0.5, 0.375, 0.5, 0.375, 0.75, 0.125, 0.75, 0.625, 0.5, 0.875, 0.5, 0.875, 0.75, 0.625, 0.75, 0.375, 0.0, 0.625, 0.0, 0.625, 0.25, 0.375, 0.25, 0.375, 0.45, 0.625, 0.45, 0.625, 0.5, 0.375, 0.5, 0.375, 0.5, 0.625, 0.5, 0.625, 0.75, 0.375, 0.75, 0.375, 0.95, 0.625, 0.95, 0.625, 1.0, 0.375, 1.0, 0.325, 0.5, 0.375, 0.5, 0.375, 0.75, 0.325, 0.75, 0.825, 0.5, 0.875, 0.5, 0.875, 0.75, 0.825, 0.75, 0.625, 0.5, 0.675, 0.5, 0.675, 0.75, 0.625, 0.75, 0.675, 0.5, 0.725, 0.5, 0.725, 0.75, 0.675, 0.75, 0.725, 0.5, 0.775, 0.5, 0.775, 0.75, 0.725, 0.75, 0.775, 0.5, 0.825, 0.5, 0.825, 0.75, 0.775, 0.75, 0.125, 0.5, 0.175, 0.5, 0.175, 0.75, 0.125, 0.75, 0.175, 0.5, 0.225, 0.5, 0.225, 0.75, 0.175, 0.75, 0.225, 0.5, 0.275, 0.5, 0.275, 0.75, 0.225, 0.75, 0.275, 0.5, 0.325, 0.5, 0.325, 0.75, 0.275, 0.75, 0.375, 0.75, 0.625, 0.75, 0.625, 0.8, 0.375, 0.8, 0.375, 0.8, 0.625, 0.8, 0.625, 0.85, 0.375, 0.85, 0.375, 0.85, 0.625, 0.85, 0.625, 0.9, 0.375, 0.9, 0.375, 0.9, 0.625, 0.9, 0.625, 0.95, 0.375, 0.95, 0.375, 0.25, 0.625, 0.25, 0.625, 0.3, 0.375, 0.3, 0.375, 0.3, 0.625, 0.3, 0.625, 0.35, 0.375, 0.35, 0.375, 0.35, 0.625, 0.35, 0.625, 0.4, 0.375, 0.4, 0.375, 0.4, 0.625, 0.4, 0.625, 0.45, 0.375, 0.45, 0.375, 0.0, 0.625, 0.0, 0.625, 0.25, 0.375, 0.25, 0.375, 0.45, 0.625, 0.45, 0.625, 0.5, 0.375, 0.5, 0.375, 0.5, 0.625, 0.5, 0.625, 0.75, 0.375, 0.75, 0.375, 0.95, 0.625, 0.95, 0.625, 1.0, 0.375, 1.0, 0.325, 0.5, 0.375, 0.5, 0.375, 0.75, 0.325, 0.75, 0.825, 0.5, 0.875, 0.5, 0.875, 0.75, 0.825, 0.75, 0.625, 0.5, 0.675, 0.5, 0.675, 0.75, 0.625, 0.75, 0.675, 0.5, 0.725, 0.5, 0.725, 0.75, 0.675, 0.75, 0.725, 0.5, 0.775, 0.5, 0.775, 0.75, 0.725, 0.75, 0.775, 0.5, 0.825, 0.5, 0.825, 0.75, 0.775, 0.75, 0.125, 0.5, 0.175, 0.5, 0.175, 0.75, 0.125, 0.75, 0.175, 0.5, 0.225, 0.5, 0.225, 0.75, 0.175, 0.75, 0.225, 0.5, 0.275, 0.5, 0.275, 0.75, 0.225, 0.75, 0.275, 0.5, 0.325, 0.5, 0.325, 0.75, 0.275, 0.75, 0.375, 0.75, 0.625, 0.75, 0.625, 0.8, 0.375, 0.8, 0.375, 0.8, 0.625, 0.8, 0.625, 0.85, 0.375, 0.85, 0.375, 0.85, 0.625, 0.85, 0.625, 0.9, 0.375, 0.9, 0.375, 0.9, 0.625, 0.9, 0.625, 0.95, 0.375, 0.95, 0.375, 0.25, 0.625, 0.25, 0.625, 0.3, 0.375, 0.3, 0.375, 0.3, 0.625, 0.3, 0.625, 0.35, 0.375, 0.35, 0.375, 0.35, 0.625, 0.35, 0.625, 0.4, 0.375, 0.4, 0.375, 0.4, 0.625, 0.4, 0.625, 0.45, 0.375, 0.45, 0.375, 0.0, 0.625, 0.0, 0.625, 0.25, 0.375, 0.25, 0.375, 0.25, 0.625, 0.25, 0.625, 0.5, 0.375, 0.5, 0.375, 0.5, 0.625, 0.5, 0.625, 0.75, 0.375, 0.75, 0.375, 0.75, 0.625, 0.75, 0.625, 1.0, 0.375, 1.0, 0.125, 0.5, 0.375, 0.5, 0.375, 0.75, 0.125, 0.75, 0.625, 0.5, 0.875, 0.5, 0.875, 0.75, 0.625, 0.75, 0.375, 0.0, 0.625, 0.0, 0.625, 0.25, 0.375, 0.25, 0.375, 0.25, 0.625, 0.25, 0.625, 0.5, 0.375, 0.5, 0.375, 0.5, 0.625, 0.5, 0.625, 0.75, 0.375, 0.75, 0.375, 0.75, 0.625, 0.75, 0.625, 1.0, 0.375, 1.0, 0.125, 0.5, 0.375, 0.5, 0.375, 0.75, 0.125, 0.75, 0.625, 0.5, 0.875, 0.5, 0.875, 0.75, 0.625, 0.75, 0.375, 0.0, 0.625, 0.0, 0.625, 0.25, 0.375, 0.25, 0.375, 0.375, 0.625, 0.375, 0.625, 0.5, 0.375, 0.5, 0.375, 0.5, 0.625, 0.5, 0.625, 0.75, 0.375, 0.75, 0.375, 0.875, 0.625, 0.875, 0.625, 1.0, 0.375, 1.0, 0.25, 0.5, 0.375, 0.5, 0.375, 0.75, 0.25, 0.75, 0.75, 0.5, 0.875, 0.5, 0.875, 0.75, 0.75, 0.75, 0.625, 0.5, 0.75, 0.5, 0.75, 0.75, 0.625, 0.75, 0.125, 0.5, 0.25, 0.5, 0.25, 0.75, 0.125, 0.75, 0.375, 0.75, 0.625, 0.75, 0.625, 0.875, 0.375, 0.875, 0.375, 0.25, 0.625, 0.25, 0.625, 0.375, 0.375, 0.375])
me_cube_001.materials.append(mat_material_006)
me_cube_001.materials.append(mat_material_003)
me_cube_001.materials.append(mat_material_001)
me_cube_001.materials.append(mat_material_002)
me_cube_001.materials.append(mat_material_004)
me_cube_001.materials.append(mat_material_005)
me_cube_001.materials.append(mat_material_007)
me_cube_001.materials.append(mat_material)
me_cube_001.materials.append(mat_material_008)
me_cube_001.materials.append(mat_material_009)
me_cube_001.materials.append(mat_material_010)
me_cube_001.materials.append(mat_material_011)
me_cube_001.materials.append(mat_material_012)
me_cube_001.materials.append(mat_material_013)
me_cube_001.materials.append(mat_material_014)
me_cube_001.update()
me_cube_003 = bpy.data.meshes.new('Cube.003')
me_cube_003.from_pydata([(-0.02833, 0.7042, 0.4596), (-0.07253, 0.7309, 1.097), (-0.02789, 0.7398, 0.461), (-0.07175, 0.7955, 1.099), (0.0423, 0.7034, 0.4584), (0.09572, 0.729, 1.094), (0.04274, 0.739, 0.4598), (0.09651, 0.7936, 1.096), (-0.1535, 0.7003, 0.7814), (-0.1518, 0.8385, 0.7867), (0.1728, 0.8347, 0.7811), (0.1712, 0.6966, 0.7758), (-0.1454, 0.7036, 0.8289), (-0.1438, 0.8335, 0.8339), (0.1654, 0.8299, 0.8285), (0.1638, 0.7, 0.8235), (-0.1002, 0.7206, 1.003), (-0.09916, 0.8095, 1.007), (0.1228, 0.807, 1.003), (0.1218, 0.7181, 0.9996), (-0.191, 0.8379, 0.6275), (0.2101, 0.8333, 0.6205), (0.2079, 0.6512, 0.6135), (-0.1932, 0.6558, 0.6205), (-0.3333, 0.1395, 2.05), (-0.3333, 0.06964, 2.358), (-0.3333, 0.6145, 2.157), (-0.2686, 0.5405, 2.465), (0.3274, 0.1395, 2.05), (0.3274, 0.06964, 2.358), (0.3274, 0.6145, 2.157), (0.2626, 0.5405, 2.465), (-0.3333, 0.1046, 2.204), (-0.3333, 0.5795, 2.312), (0.3274, 0.5795, 2.312), (0.3274, 0.1046, 2.204), (-0.3333, 0.377, 2.104), (-0.3333, 0.3071, 2.412), (0.3274, 0.377, 2.104), (0.3274, 0.3071, 2.412), (0.3274, 0.3421, 2.258), (-0.3333, 0.3421, 2.258), (-0.2735, 0.7766, 2.342), (-0.2735, 0.8052, 2.215), (0.2675, 0.8052, 2.215), (0.2675, 0.7766, 2.342), (-0.2686, 0.5071, 2.457), (0.3274, 0.5728, 2.148), (-0.3333, 0.5379, 2.302), (-0.3333, 0.5728, 2.148), (0.2626, 0.5071, 2.457), (0.3274, 0.5379, 2.302), (-0.07979, 0.7221, 1.029), (-0.1595, 0.6607, 1.312), (-0.07979, 0.8115, 1.042), (-0.1595, 0.7894, 1.33), (0.09931, 0.7221, 1.029), (0.1791, 0.6607, 1.312), (0.09931, 0.8115, 1.042), (0.1791, 0.7894, 1.33), (-0.1197, 0.6914, 1.17), (-0.1197, 0.8004, 1.186), (0.1392, 0.8004, 1.186), (0.1392, 0.6914, 1.17), (0.1177, 0.7013, 1.846), (0.1755, 0.6668, 2.096), (0.08708, 0.8072, 1.874), (0.1449, 0.7726, 2.124), (-0.004344, 0.7645, 1.962), (9.108e-05, 0.7592, 2.056), (0.03189, 0.639, 1.928), (0.03197, 0.6394, 2.003), (0.3371, 0.8471, 2.053), (0.3104, 0.8757, 1.916), (0.3409, 0.7699, 1.888), (0.3677, 0.7412, 2.025), (0.2098, 0.776, 1.899), (0.2028, 0.8003, 1.906), (0.1655, 0.8129, 1.834), (0.1726, 0.7885, 1.828), (-0.1201, 0.7013, 1.846), (-0.1779, 0.6668, 2.096), (-0.08952, 0.8072, 1.874), (-0.1474, 0.7726, 2.124), (0.001909, 0.7645, 1.962), (-0.002525, 0.7592, 2.056), (-0.03433, 0.639, 1.928), (-0.0344, 0.6394, 2.003), (-0.3395, 0.8471, 2.053), (-0.3128, 0.8757, 1.916), (-0.3434, 0.7699, 1.888), (-0.3701, 0.7412, 2.025), (-0.2123, 0.776, 1.899), (-0.2052, 0.8003, 1.906), (-0.168, 0.8129, 1.834), (-0.175, 0.7885, 1.828)], [], [(16, 1, 3, 17), (17, 3, 7, 18), (18, 7, 5, 19), (19, 5, 1, 16), (2, 6, 4, 0), (7, 3, 1, 5), (22, 11, 8, 23), (21, 10, 11, 22), (20, 9, 10, 21), (23, 8, 9, 20), (11, 15, 12, 8), (10, 14, 15, 11), (9, 13, 14, 10), (8, 12, 13, 9), (15, 19, 16, 12), (14, 18, 19, 15), (13, 17, 18, 14), (12, 16, 17, 13), (0, 23, 20, 2), (2, 20, 21, 6), (6, 21, 22, 4), (4, 22, 23, 0), (48, 46, 27, 33), (33, 27, 31, 34), (40, 39, 29, 35), (35, 29, 25, 32), (36, 38, 28, 24), (39, 37, 25, 29), (28, 35, 32, 24), (38, 40, 35, 28), (26, 33, 42, 43), (49, 48, 33, 26), (24, 32, 41, 36), (47, 51, 40, 38), (50, 46, 37, 39), (49, 47, 38, 36), (51, 50, 39, 40), (32, 25, 37, 41), (43, 42, 45, 44), (34, 30, 44, 45), (30, 26, 43, 44), (33, 34, 45, 42), (34, 31, 50, 51), (26, 30, 47, 49), (31, 27, 46, 50), (30, 34, 51, 47), (36, 41, 48, 49), (41, 37, 46, 48), (60, 53, 55, 61), (61, 55, 59, 62), (62, 59, 57, 63), (63, 57, 53, 60), (54, 58, 56, 52), (59, 55, 53, 57), (56, 63, 60, 52), (58, 62, 63, 56), (54, 61, 62, 58), (52, 60, 61, 54), (68, 69, 67, 66), (77, 76, 75, 72), (68, 66, 64, 70), (67, 69, 71, 65), (64, 65, 71, 70), (73, 72, 75, 74), (78, 77, 72, 73), (76, 79, 74, 75), (79, 78, 73, 74), (64, 66, 78, 79), (65, 64, 79, 76), (66, 67, 77, 78), (67, 65, 76, 77), (84, 82, 83, 85), (93, 88, 91, 92), (84, 86, 80, 82), (83, 81, 87, 85), (80, 86, 87, 81), (89, 90, 91, 88), (94, 89, 88, 93), (92, 91, 90, 95), (95, 90, 89, 94), (80, 95, 94, 82), (81, 92, 95, 80), (82, 94, 93, 83), (83, 93, 92, 81)])
me_cube_003.polygons.foreach_set('use_smooth', [True] * 84)
me_cube_003.polygons.foreach_set('material_index', [7, 7, 7, 7, 7, 7, 7, 7, 7, 7, 7, 7, 7, 7, 7, 7, 7, 7, 7, 7, 7, 7, 7, 7, 7, 7, 7, 7, 7, 7, 7, 7, 7, 7, 7, 7, 7, 7, 7, 7, 7, 7, 7, 7, 7, 7, 7, 7, 7, 7, 7, 7, 7, 7, 7, 7, 7, 7, 3, 3, 3, 3, 3, 3, 3, 3, 3, 3, 3, 3, 3, 3, 3, 3, 3, 3, 3, 3, 3, 3, 3, 3, 3, 3])
_uv = me_cube_003.uv_layers.new(name='UVMap')
_uv.uv.foreach_set('vector', [0.578, 0.0, 0.625, 0.0, 0.625, 0.25, 0.578, 0.25, 0.578, 0.25, 0.625, 0.25, 0.625, 0.5, 0.578, 0.5, 0.578, 0.5, 0.625, 0.5, 0.625, 0.75, 0.578, 0.75, 0.578, 0.75, 0.625, 0.75, 0.625, 1.0, 0.578, 1.0, 0.125, 0.5, 0.375, 0.5, 0.375, 0.75, 0.125, 0.75, 0.625, 0.5, 0.875, 0.5, 0.875, 0.75, 0.625, 0.75, 0.4375, 0.75, 0.5, 0.75, 0.5, 1.0, 0.4375, 1.0, 0.4375, 0.5, 0.5, 0.5, 0.5, 0.75, 0.4375, 0.75, 0.4375, 0.25, 0.5, 0.25, 0.5, 0.5, 0.4375, 0.5, 0.4375, 0.0, 0.5, 0.0, 0.5, 0.25, 0.4375, 0.25, 0.5, 0.75, 0.5179, 0.75, 0.5179, 1.0, 0.5, 1.0, 0.5, 0.5, 0.5179, 0.5, 0.5179, 0.75, 0.5, 0.75, 0.5, 0.25, 0.5179, 0.25, 0.5179, 0.5, 0.5, 0.5, 0.5, 0.0, 0.5179, 0.0, 0.5179, 0.25, 0.5, 0.25, 0.5179, 0.75, 0.578, 0.75, 0.578, 1.0, 0.5179, 1.0, 0.5179, 0.5, 0.578, 0.5, 0.578, 0.75, 0.5179, 0.75, 0.5179, 0.25, 0.578, 0.25, 0.578, 0.5, 0.5179, 0.5, 0.5179, 0.0, 0.578, 0.0, 0.578, 0.25, 0.5179, 0.25, 0.375, 0.0, 0.4375, 0.0, 0.4375, 0.25, 0.375, 0.25, 0.375, 0.25, 0.4375, 0.25, 0.4375, 0.5, 0.375, 0.5, 0.375, 0.5, 0.4375, 0.5, 0.4375, 0.75, 0.375, 0.75, 0.375, 0.75, 0.4375, 0.75, 0.4375, 1.0, 0.375, 1.0, 0.5, 0.2281, 0.625, 0.2281, 0.625, 0.25, 0.5, 0.25, 0.5, 0.25, 0.625, 0.25, 0.625, 0.5, 0.5, 0.5, 0.5, 0.625, 0.625, 0.625, 0.625, 0.75, 0.5, 0.75, 0.5, 0.75, 0.625, 0.75, 0.625, 1.0, 0.5, 1.0, 0.125, 0.625, 0.375, 0.625, 0.375, 0.75, 0.125, 0.75, 0.625, 0.625, 0.875, 0.625, 0.875, 0.75, 0.625, 0.75, 0.375, 0.75, 0.5, 0.75, 0.5, 1.0, 0.375, 1.0, 0.375, 0.625, 0.5, 0.625, 0.5, 0.75, 0.375, 0.75, 0.375, 0.25, 0.5, 0.25, 0.5, 0.25, 0.375, 0.25, 0.375, 0.2281, 0.5, 0.2281, 0.5, 0.25, 0.375, 0.25, 0.375, 0.0, 0.5, 0.0, 0.5, 0.125, 0.375, 0.125, 0.375, 0.5219, 0.5, 0.5219, 0.5, 0.625, 0.375, 0.625, 0.625, 0.5219, 0.875, 0.5219, 0.875, 0.625, 0.625, 0.625, 0.125, 0.5219, 0.375, 0.5219, 0.375, 0.625, 0.125, 0.625, 0.5, 0.5219, 0.625, 0.5219, 0.625, 0.625, 0.5, 0.625, 0.5, 0.0, 0.625, 0.0, 0.625, 0.125, 0.5, 0.125, 0.375, 0.25, 0.5, 0.25, 0.5, 0.5, 0.375, 0.5, 0.5, 0.5, 0.375, 0.5, 0.375, 0.5, 0.5, 0.5, 0.375, 0.5, 0.125, 0.5, 0.125, 0.5, 0.375, 0.5, 0.5, 0.25, 0.5, 0.5, 0.5, 0.5, 0.5, 0.25, 0.5, 0.5, 0.625, 0.5, 0.625, 0.5219, 0.5, 0.5219, 0.125, 0.5, 0.375, 0.5, 0.375, 0.5219, 0.125, 0.5219, 0.625, 0.5, 0.875, 0.5, 0.875, 0.5219, 0.625, 0.5219, 0.375, 0.5, 0.5, 0.5, 0.5, 0.5219, 0.375, 0.5219, 0.375, 0.125, 0.5, 0.125, 0.5, 0.2281, 0.375, 0.2281, 0.5, 0.125, 0.625, 0.125, 0.625, 0.2281, 0.5, 0.2281, 0.5, 0.0, 0.625, 0.0, 0.625, 0.25, 0.5, 0.25, 0.5, 0.25, 0.625, 0.25, 0.625, 0.5, 0.5, 0.5, 0.5, 0.5, 0.625, 0.5, 0.625, 0.75, 0.5, 0.75, 0.5, 0.75, 0.625, 0.75, 0.625, 1.0, 0.5, 1.0, 0.125, 0.5, 0.375, 0.5, 0.375, 0.75, 0.125, 0.75, 0.625, 0.5, 0.875, 0.5, 0.875, 0.75, 0.625, 0.75, 0.375, 0.75, 0.5, 0.75, 0.5, 1.0, 0.375, 1.0, 0.375, 0.5, 0.5, 0.5, 0.5, 0.75, 0.375, 0.75, 0.375, 0.25, 0.5, 0.25, 0.5, 0.5, 0.375, 0.5, 0.375, 0.0, 0.5, 0.0, 0.5, 0.25, 0.375, 0.25, 0.375, 0.375, 0.625, 0.375, 0.625, 0.5, 0.375, 0.5, 0.5451, 0.5, 0.5124, 0.75, 0.625, 0.75, 0.625, 0.5, 0.25, 0.5, 0.375, 0.5, 0.375, 0.75, 0.25, 0.75, 0.625, 0.5, 0.75, 0.5, 0.75, 0.75, 0.625, 0.75, 0.375, 0.75, 0.625, 0.75, 0.625, 0.875, 0.375, 0.875, 0.375, 0.5, 0.625, 0.5, 0.625, 0.75, 0.375, 0.75, 0.4876, 0.5, 0.5451, 0.5, 0.625, 0.5, 0.375, 0.5, 0.5124, 0.75, 0.4549, 0.75, 0.375, 0.75, 0.625, 0.75, 0.4549, 0.75, 0.4876, 0.5, 0.375, 0.5, 0.375, 0.75, 0.375, 0.75, 0.375, 0.5, 0.4876, 0.5, 0.4549, 0.75, 0.625, 0.75, 0.375, 0.75, 0.4549, 0.75, 0.5124, 0.75, 0.375, 0.5, 0.625, 0.5, 0.5451, 0.5, 0.4876, 0.5, 0.625, 0.5, 0.625, 0.75, 0.5124, 0.75, 0.5451, 0.5, 0.375, 0.375, 0.375, 0.5, 0.625, 0.5, 0.625, 0.375, 0.5451, 0.5, 0.625, 0.5, 0.625, 0.75, 0.5124, 0.75, 0.25, 0.5, 0.25, 0.75, 0.375, 0.75, 0.375, 0.5, 0.625, 0.5, 0.625, 0.75, 0.75, 0.75, 0.75, 0.5, 0.375, 0.75, 0.375, 0.875, 0.625, 0.875, 0.625, 0.75, 0.375, 0.5, 0.375, 0.75, 0.625, 0.75, 0.625, 0.5, 0.4876, 0.5, 0.375, 0.5, 0.625, 0.5, 0.5451, 0.5, 0.5124, 0.75, 0.625, 0.75, 0.375, 0.75, 0.4549, 0.75, 0.4549, 0.75, 0.375, 0.75, 0.375, 0.5, 0.4876, 0.5, 0.375, 0.75, 0.4549, 0.75, 0.4876, 0.5, 0.375, 0.5, 0.625, 0.75, 0.5124, 0.75, 0.4549, 0.75, 0.375, 0.75, 0.375, 0.5, 0.4876, 0.5, 0.5451, 0.5, 0.625, 0.5, 0.625, 0.5, 0.5451, 0.5, 0.5124, 0.75, 0.625, 0.75])
me_cube_003.materials.append(mat_material_006)
me_cube_003.materials.append(mat_material_003)
me_cube_003.materials.append(mat_material_001)
me_cube_003.materials.append(mat_material_002)
me_cube_003.materials.append(mat_material_004)
me_cube_003.materials.append(mat_material_005)
me_cube_003.materials.append(mat_material_007)
me_cube_003.materials.append(mat_material)
me_cube_003.materials.append(mat_material_008)
me_cube_003.materials.append(mat_material_009)
me_cube_003.materials.append(mat_material_010)
me_cube_003.materials.append(mat_material_011)
me_cube_003.materials.append(mat_material_012)
me_cube_003.materials.append(mat_material_013)
me_cube_003.materials.append(mat_material_014)
me_cube_003.update()

# ---- objects
ob_cube_001 = bpy.data.objects.new('Cube.001', me_cube_001)
ob_cube_002 = bpy.data.objects.new('Cube.002', me_cube_003)

# ---- transforms, parenting, visibility, modifiers, constraints
ob_cube_001.location = (0.001217, -0.1136, 0.01798)
_m = ob_cube_001.modifiers.new('Subdivision', 'SUBSURF')
_m.levels = 2
ob_cube_002.location = (0.001217, -0.1136, 0.01798)
_m = ob_cube_002.modifiers.new('Subdivision', 'SUBSURF')
_m.levels = 2

# ---- collection membership
col_collection.objects.link(ob_cube_001)
col_collection.objects.link(ob_cube_002)

# ---- scene / render settings (as saved in the file)
scene.frame_start = 1; scene.frame_end = 250; scene.frame_set(0)
scene.render.engine = 'BLENDER_EEVEE_NEXT'
scene.cycles.sampling_pattern = 'TABULATED_SOBOL'
bpy.context.view_layer.update()

# ---- added for rendering (the .blend has no active camera and no usable light): camera, sun
cam_auto = bpy.data.cameras.new('AutoCamera')
cam_auto.lens = 50.0
cam_auto.sensor_width = 36.0
cam_auto.clip_end = 1000.0
ob_auto_camera = bpy.data.objects.new('AutoCamera', cam_auto)
scene.collection.objects.link(ob_auto_camera)
ob_auto_camera.location = (3.73932, -4.61197, 4.19998)
ob_auto_camera.rotation_euler = (1.09748, -7.21219e-08, 0.694738)
scene.camera = ob_auto_camera
light_auto_sun = bpy.data.lights.new('AutoSun', 'SUN')
light_auto_sun.energy = 3.0
light_auto_sun.angle = 0.0523599
ob_auto_sun = bpy.data.objects.new('AutoSun', light_auto_sun)
scene.collection.objects.link(ob_auto_sun)
ob_auto_sun.rotation_euler = (0.872665, 0.174533, 0.523599)
bpy.context.view_layer.update()
